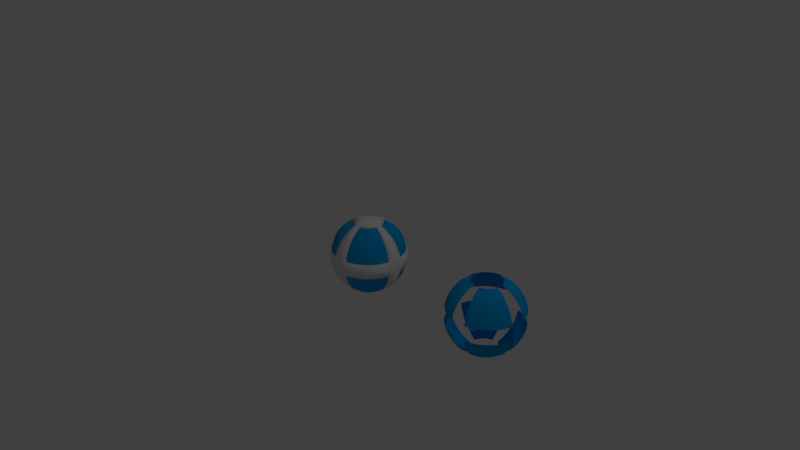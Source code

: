 # Source: BasicBall.blend  (saved by Blender 2.78.0; exported with 4.5.12 LTS)
import bpy
from mathutils import Matrix  # noqa: F401  (used for matrix-valued properties, if any)

bpy.ops.wm.read_factory_settings(use_empty=True)
scene = bpy.context.scene
scene.name = 'Scene'

# ---- collections
col_collection_1 = bpy.data.collections.new('Collection 1'); scene.collection.children.link(col_collection_1)

# ---- materials (node trees are filled in below, after node groups)
mat_glowycentermaterial = bpy.data.materials.new('GlowyCenterMaterial')
mat_glowycentermaterial.alpha_threshold = 0.0
mat_glowycentermaterial.use_transparent_shadow = False
mat_glowycentermaterial.diffuse_color = (0.0, 0.364, 0.8, 1.0)
mat_glowycentermaterial.roughness = 0.5
mat_blockmaterial = bpy.data.materials.new('BlockMaterial')
mat_blockmaterial.alpha_threshold = 0.0
mat_blockmaterial.use_transparent_shadow = False
mat_blockmaterial.roughness = 0.5
mat_blockmaterial.line_color = (0.0, 0.0, 0.0, 1.0)

# ---- material node trees

# ---- world
world_world = bpy.data.worlds.new('World'); scene.world = world_world
world_world.color = (0.05088, 0.05088, 0.05088)
world_world.use_sun_shadow = False
world_world.sun_shadow_jitter_overblur = 0.0
world_world.cycles.sampling_method = 'MANUAL'

# ---- cameras
cam_camera = bpy.data.cameras.new('Camera')
cam_camera.clip_end = 100.0
cam_camera.lens = 35.0
cam_camera.sensor_width = 32.0
cam_camera.sensor_height = 18.0
cam_camera.ortho_scale = 7.314
cam_camera.dof.focus_distance = 0.0
cam_camera.dof.aperture_fstop = 128.0

# ---- lights
light_lamp = bpy.data.lights.new('Lamp', 'POINT')
light_lamp.transmission_factor = 0.0
light_lamp.cutoff_distance = 30.0
light_lamp.energy = 100.0
light_lamp.shadow_buffer_clip_start = 1.001
light_lamp.shadow_soft_size = 0.1
light_lamp.shadow_maximum_resolution = 0.006
light_lamp.use_absolute_resolution = True

# ---- meshes
me_sphere_004 = bpy.data.meshes.new('Sphere.004')
me_sphere_004.from_pydata([(0.03621, 0.182, 0.4481), (0.05257, 0.2643, 0.4033), (0.06691, 0.3364, 0.3429), (0.07867, 0.3955, 0.2695), (0.08742, 0.4395, 0.1856), (0.0928, 0.4665, 0.09462), (0.0928, 0.4665, -0.09462), (0.08742, 0.4395, -0.1856), (0.07867, 0.3955, -0.2695), (0.06691, 0.3364, -0.3429), (0.05257, 0.2643, -0.4033), (0.03621, 0.182, -0.4481), (0.07103, 0.1715, 0.4481), (0.182, 0.4395, 0.09462), (0.182, 0.4395, -0.09462), (0.07103, 0.1715, -0.4481), (0.1031, 0.1543, 0.4481), (0.2643, 0.3955, 0.09462), (0.2643, 0.3955, -0.09462), (0.1031, 0.1543, -0.4481), (0.1312, 0.1312, 0.4481), (0.3364, 0.3364, 0.09462), (0.3364, 0.3364, -0.09462), (0.1312, 0.1312, -0.4481), (0.1543, 0.1031, 0.4481), (0.3955, 0.2643, 0.09462), (0.3955, 0.2643, -0.09462), (0.1543, 0.1031, -0.4481), (0.1715, 0.07103, 0.4481), (0.4395, 0.182, 0.09462), (0.4395, 0.182, -0.09462), (0.1715, 0.07103, -0.4481), (0.182, 0.03621, 0.4481), (0.2643, 0.05257, 0.4033), (0.3364, 0.06691, 0.3429), (0.3955, 0.07867, 0.2695), (0.4395, 0.08742, 0.1856), (0.4665, 0.0928, 0.09462), (0.4665, 0.0928, -0.09462), (0.4395, 0.08742, -0.1856), (0.3955, 0.07867, -0.2695), (0.3364, 0.06691, -0.3429), (0.2643, 0.05257, -0.4033), (0.182, 0.03621, -0.4481), (0.182, -0.03621, 0.4481), (0.2643, -0.05257, 0.4033), (0.3364, -0.06691, 0.3429), (0.3955, -0.07867, 0.2695), (0.4395, -0.08742, 0.1856), (0.4665, -0.0928, 0.09462), (0.4665, -0.0928, -0.09462), (0.4395, -0.08742, -0.1856), (0.3955, -0.07867, -0.2695), (0.3364, -0.06691, -0.3429), (0.2643, -0.05257, -0.4033), (0.182, -0.03621, -0.4481), (0.1715, -0.07103, 0.4481), (0.4395, -0.182, 0.09462), (0.4395, -0.182, -0.09462), (0.1715, -0.07103, -0.4481), (0.1543, -0.1031, 0.4481), (0.3955, -0.2643, 0.09462), (0.3955, -0.2643, -0.09462), (0.1543, -0.1031, -0.4481), (0.1312, -0.1312, 0.4481), (0.3364, -0.3364, 0.09462), (0.3364, -0.3364, -0.09462), (0.1312, -0.1312, -0.4481), (0.1031, -0.1543, 0.4481), (0.2643, -0.3955, 0.09462), (0.2643, -0.3955, -0.09462), (0.1031, -0.1543, -0.4481), (0.07103, -0.1715, 0.4481), (0.182, -0.4395, 0.09462), (0.182, -0.4395, -0.09462), (0.07103, -0.1715, -0.4481), (0.03621, -0.182, 0.4481), (0.05257, -0.2643, 0.4033), (0.06691, -0.3364, 0.3429), (0.07867, -0.3955, 0.2695), (0.08742, -0.4395, 0.1856), (0.0928, -0.4665, 0.09462), (0.0928, -0.4665, -0.09462), (0.08742, -0.4395, -0.1856), (0.07867, -0.3955, -0.2695), (0.06691, -0.3364, -0.3429), (0.05257, -0.2643, -0.4033), (0.03621, -0.182, -0.4481), (-0.03621, -0.182, 0.4481), (-0.05257, -0.2643, 0.4033), (-0.06691, -0.3364, 0.3429), (-0.07867, -0.3955, 0.2695), (-0.08742, -0.4395, 0.1856), (-0.0928, -0.4665, 0.09462), (-0.0928, -0.4665, -0.09462), (-0.08742, -0.4395, -0.1856), (-0.07867, -0.3955, -0.2695), (-0.06691, -0.3364, -0.3429), (-0.05257, -0.2643, -0.4033), (-0.03621, -0.182, -0.4481), (-0.07103, -0.1715, 0.4481), (-0.182, -0.4395, 0.09462), (-0.182, -0.4395, -0.09462), (-0.07103, -0.1715, -0.4481), (-0.1031, -0.1543, 0.4481), (-0.2643, -0.3955, 0.09462), (-0.2643, -0.3955, -0.09462), (-0.1031, -0.1543, -0.4481), (-0.1312, -0.1312, 0.4481), (-0.3364, -0.3364, 0.09462), (-0.3364, -0.3364, -0.09462), (-0.1312, -0.1312, -0.4481), (-0.1543, -0.1031, 0.4481), (-0.3955, -0.2643, 0.09462), (-0.3955, -0.2643, -0.09462), (-0.1543, -0.1031, -0.4481), (-0.1715, -0.07103, 0.4481), (-0.4395, -0.182, 0.09462), (-0.4395, -0.182, -0.09462), (-0.1715, -0.07103, -0.4481), (-0.182, -0.03621, 0.4481), (-0.2643, -0.05257, 0.4033), (-0.3364, -0.06691, 0.3429), (-0.3955, -0.07867, 0.2695), (-0.4395, -0.08742, 0.1856), (-0.4665, -0.0928, 0.09462), (-0.4665, -0.0928, -0.09462), (-0.4395, -0.08742, -0.1856), (-0.3955, -0.07867, -0.2695), (-0.3364, -0.06691, -0.3429), (-0.2643, -0.05257, -0.4033), (-0.182, -0.03621, -0.4481), (-0.182, 0.03621, 0.4481), (-0.2643, 0.05257, 0.4033), (-0.3364, 0.06691, 0.3429), (-0.3955, 0.07867, 0.2695), (-0.4395, 0.08742, 0.1856), (-0.4665, 0.0928, 0.09462), (-0.4665, 0.0928, -0.09462), (-0.4395, 0.08742, -0.1856), (-0.3955, 0.07867, -0.2695), (-0.3364, 0.06691, -0.3429), (-0.2643, 0.05257, -0.4033), (-0.182, 0.03621, -0.4481), (-0.1715, 0.07103, 0.4481), (-0.4395, 0.182, 0.09462), (-0.4395, 0.182, -0.09462), (-0.1715, 0.07103, -0.4481), (-0.1543, 0.1031, 0.4481), (-0.3955, 0.2643, 0.09462), (-0.3955, 0.2643, -0.09462), (-0.1543, 0.1031, -0.4481), (-0.1312, 0.1312, 0.4481), (-0.3364, 0.3364, 0.09462), (-0.3364, 0.3364, -0.09462), (-0.1312, 0.1312, -0.4481), (-0.1031, 0.1543, 0.4481), (-0.2643, 0.3955, 0.09462), (-0.2643, 0.3955, -0.09462), (-0.1031, 0.1543, -0.4481), (-0.07103, 0.1715, 0.4481), (-0.182, 0.4395, 0.09462), (-0.182, 0.4395, -0.09462), (-0.07103, 0.1715, -0.4481), (-0.03621, 0.182, 0.4481), (-0.05257, 0.2643, 0.4033), (-0.06691, 0.3364, 0.3429), (-0.07867, 0.3955, 0.2695), (-0.08742, 0.4395, 0.1856), (-0.0928, 0.4665, 0.09462), (-0.0928, 0.4665, -0.09462), (-0.08742, 0.4395, -0.1856), (-0.07867, 0.3955, -0.2695), (-0.06691, 0.3364, -0.3429), (-0.05257, 0.2643, -0.4033), (-0.03621, 0.182, -0.4481), (0.1013, 0.2103, 0.4281), (0.1135, 0.2718, 0.3946), (0.1242, 0.3257, 0.3495), (0.133, 0.3699, 0.2946), (0.1395, 0.4027, 0.2319), (0.1436, 0.423, 0.1639), (0.1436, 0.423, -0.1639), (0.1395, 0.4027, -0.2319), (0.133, 0.3699, -0.2946), (0.1242, 0.3257, -0.3495), (0.1135, 0.2718, -0.3946), (0.1013, 0.2103, -0.4281), (0.1273, 0.2024, 0.4281), (0.1513, 0.2603, 0.3946), (0.1723, 0.3111, 0.3495), (0.1896, 0.3527, 0.2946), (0.2024, 0.3837, 0.2319), (0.2103, 0.4027, 0.1639), (0.2103, 0.4027, -0.1639), (0.2024, 0.3837, -0.2319), (0.1896, 0.3527, -0.2946), (0.1723, 0.3111, -0.3495), (0.1513, 0.2603, -0.3946), (0.1273, 0.2024, -0.4281), (0.1513, 0.1896, 0.4281), (0.1861, 0.2417, 0.3946), (0.2166, 0.2874, 0.3495), (0.2417, 0.3249, 0.2946), (0.2603, 0.3527, 0.2319), (0.2718, 0.3699, 0.1639), (0.2718, 0.3699, -0.1639), (0.2603, 0.3527, -0.2319), (0.2417, 0.3249, -0.2946), (0.2166, 0.2874, -0.3495), (0.1861, 0.2417, -0.3946), (0.1513, 0.1896, -0.4281), (0.1723, 0.1723, 0.4281), (0.2166, 0.2166, 0.3946), (0.2555, 0.2555, 0.3495), (0.2874, 0.2874, 0.2946), (0.3111, 0.3111, 0.2319), (0.3257, 0.3257, 0.1639), (0.3257, 0.3257, -0.1639), (0.3111, 0.3111, -0.2319), (0.2874, 0.2874, -0.2946), (0.2555, 0.2555, -0.3495), (0.2166, 0.2166, -0.3946), (0.1723, 0.1723, -0.4281), (0.1896, 0.1513, 0.4281), (0.2417, 0.1861, 0.3946), (0.2874, 0.2166, 0.3495), (0.3249, 0.2417, 0.2946), (0.3527, 0.2603, 0.2319), (0.3699, 0.2718, 0.1639), (0.3699, 0.2718, -0.1639), (0.3527, 0.2603, -0.2319), (0.3249, 0.2417, -0.2946), (0.2874, 0.2166, -0.3495), (0.2417, 0.1861, -0.3946), (0.1896, 0.1513, -0.4281), (0.2024, 0.1273, 0.4281), (0.2603, 0.1513, 0.3946), (0.3111, 0.1723, 0.3495), (0.3527, 0.1896, 0.2946), (0.3837, 0.2024, 0.2319), (0.4027, 0.2103, 0.1639), (0.4027, 0.2103, -0.1639), (0.3837, 0.2024, -0.2319), (0.3527, 0.1896, -0.2946), (0.3111, 0.1723, -0.3495), (0.2603, 0.1513, -0.3946), (0.2024, 0.1273, -0.4281), (0.2103, 0.1013, 0.4281), (0.2718, 0.1135, 0.3946), (0.3257, 0.1242, 0.3495), (0.3699, 0.133, 0.2946), (0.4027, 0.1395, 0.2319), (0.423, 0.1436, 0.1639), (0.423, 0.1436, -0.1639), (0.4027, 0.1395, -0.2319), (0.3699, 0.133, -0.2946), (0.3257, 0.1242, -0.3495), (0.2718, 0.1135, -0.3946), (0.2103, 0.1013, -0.4281), (0.2103, -0.1013, 0.4281), (0.2718, -0.1135, 0.3946), (0.3257, -0.1242, 0.3495), (0.3699, -0.133, 0.2946), (0.4027, -0.1395, 0.2319), (0.423, -0.1436, 0.1639), (0.423, -0.1436, -0.1639), (0.4027, -0.1395, -0.2319), (0.3699, -0.133, -0.2946), (0.3257, -0.1242, -0.3495), (0.2718, -0.1135, -0.3946), (0.2103, -0.1013, -0.4281), (0.2024, -0.1273, 0.4281), (0.2603, -0.1513, 0.3946), (0.3111, -0.1723, 0.3495), (0.3527, -0.1896, 0.2946), (0.3837, -0.2024, 0.2319), (0.4027, -0.2103, 0.1639), (0.4027, -0.2103, -0.1639), (0.3837, -0.2024, -0.2319), (0.3527, -0.1896, -0.2946), (0.3111, -0.1723, -0.3495), (0.2603, -0.1513, -0.3946), (0.2024, -0.1273, -0.4281), (0.1896, -0.1513, 0.4281), (0.2417, -0.1861, 0.3946), (0.2874, -0.2166, 0.3495), (0.3249, -0.2417, 0.2946), (0.3527, -0.2603, 0.2319), (0.3699, -0.2718, 0.1639), (0.3699, -0.2718, -0.1639), (0.3527, -0.2603, -0.2319), (0.3249, -0.2417, -0.2946), (0.2874, -0.2166, -0.3495), (0.2417, -0.1861, -0.3946), (0.1896, -0.1513, -0.4281), (0.1723, -0.1723, 0.4281), (0.2166, -0.2166, 0.3946), (0.2555, -0.2555, 0.3495), (0.2874, -0.2874, 0.2946), (0.3111, -0.3111, 0.2319), (0.3257, -0.3257, 0.1639), (0.3257, -0.3257, -0.1639), (0.3111, -0.3111, -0.2319), (0.2874, -0.2874, -0.2946), (0.2555, -0.2555, -0.3495), (0.2166, -0.2166, -0.3946), (0.1723, -0.1723, -0.4281), (0.1513, -0.1896, 0.4281), (0.1861, -0.2417, 0.3946), (0.2166, -0.2874, 0.3495), (0.2417, -0.3249, 0.2946), (0.2603, -0.3527, 0.2319), (0.2718, -0.3699, 0.1639), (0.2718, -0.3699, -0.1639), (0.2603, -0.3527, -0.2319), (0.2417, -0.3249, -0.2946), (0.2166, -0.2874, -0.3495), (0.1861, -0.2417, -0.3946), (0.1513, -0.1896, -0.4281), (0.1273, -0.2024, 0.4281), (0.1513, -0.2603, 0.3946), (0.1723, -0.3111, 0.3495), (0.1896, -0.3527, 0.2946), (0.2024, -0.3837, 0.2319), (0.2103, -0.4027, 0.1639), (0.2103, -0.4027, -0.1639), (0.2024, -0.3837, -0.2319), (0.1896, -0.3527, -0.2946), (0.1723, -0.3111, -0.3495), (0.1513, -0.2603, -0.3946), (0.1273, -0.2024, -0.4281), (0.1013, -0.2103, 0.4281), (0.1135, -0.2718, 0.3946), (0.1242, -0.3257, 0.3495), (0.133, -0.3699, 0.2946), (0.1395, -0.4027, 0.2319), (0.1436, -0.423, 0.1639), (0.1436, -0.423, -0.1639), (0.1395, -0.4027, -0.2319), (0.133, -0.3699, -0.2946), (0.1242, -0.3257, -0.3495), (0.1135, -0.2718, -0.3946), (0.1013, -0.2103, -0.4281), (-0.1013, -0.2103, 0.4281), (-0.1135, -0.2718, 0.3946), (-0.1242, -0.3257, 0.3495), (-0.133, -0.3699, 0.2946), (-0.1395, -0.4027, 0.2319), (-0.1436, -0.423, 0.1639), (-0.1436, -0.423, -0.1639), (-0.1395, -0.4027, -0.2319), (-0.133, -0.3699, -0.2946), (-0.1242, -0.3257, -0.3495), (-0.1135, -0.2718, -0.3946), (-0.1013, -0.2103, -0.4281), (-0.1273, -0.2024, 0.4281), (-0.1513, -0.2603, 0.3946), (-0.1723, -0.3111, 0.3495), (-0.1896, -0.3527, 0.2946), (-0.2024, -0.3837, 0.2319), (-0.2103, -0.4027, 0.1639), (-0.2103, -0.4027, -0.1639), (-0.2024, -0.3837, -0.2319), (-0.1896, -0.3527, -0.2946), (-0.1723, -0.3111, -0.3495), (-0.1513, -0.2603, -0.3946), (-0.1273, -0.2024, -0.4281), (-0.1513, -0.1896, 0.4281), (-0.1861, -0.2417, 0.3946), (-0.2166, -0.2874, 0.3495), (-0.2417, -0.3249, 0.2946), (-0.2603, -0.3527, 0.2319), (-0.2718, -0.3699, 0.1639), (-0.2718, -0.3699, -0.1639), (-0.2603, -0.3527, -0.2319), (-0.2417, -0.3249, -0.2946), (-0.2166, -0.2874, -0.3495), (-0.1861, -0.2417, -0.3946), (-0.1513, -0.1896, -0.4281), (-0.1723, -0.1723, 0.4281), (-0.2166, -0.2166, 0.3946), (-0.2555, -0.2555, 0.3495), (-0.2874, -0.2874, 0.2946), (-0.3111, -0.3111, 0.2319), (-0.3257, -0.3257, 0.1639), (-0.3257, -0.3257, -0.1639), (-0.3111, -0.3111, -0.2319), (-0.2874, -0.2874, -0.2946), (-0.2555, -0.2555, -0.3495), (-0.2166, -0.2166, -0.3946), (-0.1723, -0.1723, -0.4281), (-0.1896, -0.1513, 0.4281), (-0.2417, -0.1861, 0.3946), (-0.2874, -0.2166, 0.3495), (-0.3249, -0.2417, 0.2946), (-0.3527, -0.2603, 0.2319), (-0.3699, -0.2718, 0.1639), (-0.3699, -0.2718, -0.1639), (-0.3527, -0.2603, -0.2319), (-0.3249, -0.2417, -0.2946), (-0.2874, -0.2166, -0.3495), (-0.2417, -0.1861, -0.3946), (-0.1896, -0.1513, -0.4281), (-0.2024, -0.1273, 0.4281), (-0.2603, -0.1513, 0.3946), (-0.3111, -0.1723, 0.3495), (-0.3527, -0.1896, 0.2946), (-0.3837, -0.2024, 0.2319), (-0.4027, -0.2103, 0.1639), (-0.4027, -0.2103, -0.1639), (-0.3837, -0.2024, -0.2319), (-0.3527, -0.1896, -0.2946), (-0.3111, -0.1723, -0.3495), (-0.2603, -0.1513, -0.3946), (-0.2024, -0.1273, -0.4281), (-0.2103, -0.1013, 0.4281), (-0.2718, -0.1135, 0.3946), (-0.3257, -0.1242, 0.3495), (-0.3699, -0.133, 0.2946), (-0.4027, -0.1395, 0.2319), (-0.423, -0.1436, 0.1639), (-0.423, -0.1436, -0.1639), (-0.4027, -0.1395, -0.2319), (-0.3699, -0.133, -0.2946), (-0.3257, -0.1242, -0.3495), (-0.2718, -0.1135, -0.3946), (-0.2103, -0.1013, -0.4281), (-0.2103, 0.1013, 0.4281), (-0.2718, 0.1135, 0.3946), (-0.3257, 0.1242, 0.3495), (-0.3699, 0.133, 0.2946), (-0.4027, 0.1395, 0.2319), (-0.423, 0.1436, 0.1639), (-0.423, 0.1436, -0.1639), (-0.4027, 0.1395, -0.2319), (-0.3699, 0.133, -0.2946), (-0.3257, 0.1242, -0.3495), (-0.2718, 0.1135, -0.3946), (-0.2103, 0.1013, -0.4281), (-0.2024, 0.1273, 0.4281), (-0.2603, 0.1513, 0.3946), (-0.3111, 0.1723, 0.3495), (-0.3527, 0.1896, 0.2946), (-0.3837, 0.2024, 0.2319), (-0.4027, 0.2103, 0.1639), (-0.4027, 0.2103, -0.1639), (-0.3837, 0.2024, -0.2319), (-0.3527, 0.1896, -0.2946), (-0.3111, 0.1723, -0.3495), (-0.2603, 0.1513, -0.3946), (-0.2024, 0.1273, -0.4281), (-0.1896, 0.1513, 0.4281), (-0.2417, 0.1861, 0.3946), (-0.2874, 0.2166, 0.3495), (-0.3249, 0.2417, 0.2946), (-0.3527, 0.2603, 0.2319), (-0.3699, 0.2718, 0.1639), (-0.3699, 0.2718, -0.1639), (-0.3527, 0.2603, -0.2319), (-0.3249, 0.2417, -0.2946), (-0.2874, 0.2166, -0.3495), (-0.2417, 0.1861, -0.3946), (-0.1896, 0.1513, -0.4281), (-0.1723, 0.1723, 0.4281), (-0.2166, 0.2166, 0.3946), (-0.2555, 0.2555, 0.3495), (-0.2874, 0.2874, 0.2946), (-0.3111, 0.3111, 0.2319), (-0.3257, 0.3257, 0.1639), (-0.3257, 0.3257, -0.1639), (-0.3111, 0.3111, -0.2319), (-0.2874, 0.2874, -0.2946), (-0.2555, 0.2555, -0.3495), (-0.2166, 0.2166, -0.3946), (-0.1723, 0.1723, -0.4281), (-0.1513, 0.1896, 0.4281), (-0.1861, 0.2417, 0.3946), (-0.2166, 0.2874, 0.3495), (-0.2417, 0.3249, 0.2946), (-0.2603, 0.3527, 0.2319), (-0.2718, 0.3699, 0.1639), (-0.2718, 0.3699, -0.1639), (-0.2603, 0.3527, -0.2319), (-0.2417, 0.3249, -0.2946), (-0.2166, 0.2874, -0.3495), (-0.1861, 0.2417, -0.3946), (-0.1513, 0.1896, -0.4281), (-0.1273, 0.2024, 0.4281), (-0.1513, 0.2603, 0.3946), (-0.1723, 0.3111, 0.3495), (-0.1896, 0.3527, 0.2946), (-0.2024, 0.3837, 0.2319), (-0.2103, 0.4027, 0.1639), (-0.2103, 0.4027, -0.1639), (-0.2024, 0.3837, -0.2319), (-0.1896, 0.3527, -0.2946), (-0.1723, 0.3111, -0.3495), (-0.1513, 0.2603, -0.3946), (-0.1273, 0.2024, -0.4281), (-0.1013, 0.2103, 0.4281), (-0.1135, 0.2718, 0.3946), (-0.1242, 0.3257, 0.3495), (-0.133, 0.3699, 0.2946), (-0.1395, 0.4027, 0.2319), (-0.1436, 0.423, 0.1639), (-0.1436, 0.423, -0.1639), (-0.1395, 0.4027, -0.2319), (-0.133, 0.3699, -0.2946), (-0.1242, 0.3257, -0.3495), (-0.1135, 0.2718, -0.3946), (-0.1013, 0.2103, -0.4281)], [], [(184, 183, 195, 196), (178, 177, 189, 190), (185, 184, 196, 197), (179, 178, 190, 191), (186, 185, 197, 198), (180, 179, 191, 192), (187, 186, 198, 199), (181, 180, 192, 193), (183, 182, 194, 195), (177, 176, 188, 189), (195, 194, 206, 207), (189, 188, 200, 201), (196, 195, 207, 208), (190, 189, 201, 202), (197, 196, 208, 209), (191, 190, 202, 203), (198, 197, 209, 210), (192, 191, 203, 204), (199, 198, 210, 211), (193, 192, 204, 205), (202, 201, 213, 214), (209, 208, 220, 221), (203, 202, 214, 215), (210, 209, 221, 222), (204, 203, 215, 216), (211, 210, 222, 223), (205, 204, 216, 217), (207, 206, 218, 219), (201, 200, 212, 213), (208, 207, 219, 220), (219, 218, 230, 231), (213, 212, 224, 225), (220, 219, 231, 232), (214, 213, 225, 226), (221, 220, 232, 233), (215, 214, 226, 227), (222, 221, 233, 234), (216, 215, 227, 228), (223, 222, 234, 235), (217, 216, 228, 229), (233, 232, 244, 245), (227, 226, 238, 239), (234, 233, 245, 246), (228, 227, 239, 240), (235, 234, 246, 247), (229, 228, 240, 241), (231, 230, 242, 243), (225, 224, 236, 237), (232, 231, 243, 244), (226, 225, 237, 238), (243, 242, 254, 255), (237, 236, 248, 249), (244, 243, 255, 256), (238, 237, 249, 250), (245, 244, 256, 257), (239, 238, 250, 251), (246, 245, 257, 258), (240, 239, 251, 252), (247, 246, 258, 259), (241, 240, 252, 253), (270, 269, 281, 282), (264, 263, 275, 276), (271, 270, 282, 283), (265, 264, 276, 277), (267, 266, 278, 279), (261, 260, 272, 273), (268, 267, 279, 280), (262, 261, 273, 274), (269, 268, 280, 281), (263, 262, 274, 275), (279, 278, 290, 291), (273, 272, 284, 285), (280, 279, 291, 292), (274, 273, 285, 286), (281, 280, 292, 293), (275, 274, 286, 287), (282, 281, 293, 294), (276, 275, 287, 288), (283, 282, 294, 295), (277, 276, 288, 289), (295, 294, 306, 307), (289, 288, 300, 301), (291, 290, 302, 303), (285, 284, 296, 297), (292, 291, 303, 304), (286, 285, 297, 298), (293, 292, 304, 305), (287, 286, 298, 299), (294, 293, 305, 306), (288, 287, 299, 300), (297, 296, 308, 309), (304, 303, 315, 316), (298, 297, 309, 310), (305, 304, 316, 317), (299, 298, 310, 311), (306, 305, 317, 318), (300, 299, 311, 312), (307, 306, 318, 319), (301, 300, 312, 313), (303, 302, 314, 315), (313, 312, 324, 325), (315, 314, 326, 327), (309, 308, 320, 321), (316, 315, 327, 328), (310, 309, 321, 322), (317, 316, 328, 329), (311, 310, 322, 323), (318, 317, 329, 330), (312, 311, 323, 324), (319, 318, 330, 331), (328, 327, 339, 340), (322, 321, 333, 334), (329, 328, 340, 341), (323, 322, 334, 335), (330, 329, 341, 342), (324, 323, 335, 336), (331, 330, 342, 343), (325, 324, 336, 337), (327, 326, 338, 339), (321, 320, 332, 333), (351, 350, 362, 363), (345, 344, 356, 357), (352, 351, 363, 364), (346, 345, 357, 358), (353, 352, 364, 365), (347, 346, 358, 359), (354, 353, 365, 366), (348, 347, 359, 360), (355, 354, 366, 367), (349, 348, 360, 361), (365, 364, 376, 377), (359, 358, 370, 371), (366, 365, 377, 378), (360, 359, 371, 372), (367, 366, 378, 379), (361, 360, 372, 373), (363, 362, 374, 375), (357, 356, 368, 369), (364, 363, 375, 376), (358, 357, 369, 370), (375, 374, 386, 387), (369, 368, 380, 381), (376, 375, 387, 388), (370, 369, 381, 382), (377, 376, 388, 389), (371, 370, 382, 383), (378, 377, 389, 390), (372, 371, 383, 384), (379, 378, 390, 391), (373, 372, 384, 385), (390, 389, 401, 402), (384, 383, 395, 396), (391, 390, 402, 403), (385, 384, 396, 397), (387, 386, 398, 399), (381, 380, 392, 393), (388, 387, 399, 400), (382, 381, 393, 394), (389, 388, 400, 401), (383, 382, 394, 395), (399, 398, 410, 411), (393, 392, 404, 405), (400, 399, 411, 412), (394, 393, 405, 406), (401, 400, 412, 413), (395, 394, 406, 407), (402, 401, 413, 414), (396, 395, 407, 408), (403, 402, 414, 415), (397, 396, 408, 409), (408, 407, 419, 420), (415, 414, 426, 427), (409, 408, 420, 421), (411, 410, 422, 423), (405, 404, 416, 417), (412, 411, 423, 424), (406, 405, 417, 418), (413, 412, 424, 425), (407, 406, 418, 419), (414, 413, 425, 426), (429, 428, 440, 441), (436, 435, 447, 448), (430, 429, 441, 442), (437, 436, 448, 449), (431, 430, 442, 443), (438, 437, 449, 450), (432, 431, 443, 444), (439, 438, 450, 451), (433, 432, 444, 445), (435, 434, 446, 447), (445, 444, 456, 457), (447, 446, 458, 459), (441, 440, 452, 453), (448, 447, 459, 460), (442, 441, 453, 454), (449, 448, 460, 461), (443, 442, 454, 455), (450, 449, 461, 462), (444, 443, 455, 456), (451, 450, 462, 463), (460, 459, 471, 472), (454, 453, 465, 466), (461, 460, 472, 473), (455, 454, 466, 467), (462, 461, 473, 474), (456, 455, 467, 468), (463, 462, 474, 475), (457, 456, 468, 469), (459, 458, 470, 471), (453, 452, 464, 465), (471, 470, 482, 483), (465, 464, 476, 477), (472, 471, 483, 484), (466, 465, 477, 478), (473, 472, 484, 485), (467, 466, 478, 479), (474, 473, 485, 486), (468, 467, 479, 480), (475, 474, 486, 487), (469, 468, 480, 481), (485, 484, 496, 497), (479, 478, 490, 491), (486, 485, 497, 498), (480, 479, 491, 492), (487, 486, 498, 499), (481, 480, 492, 493), (483, 482, 494, 495), (477, 476, 488, 489), (484, 483, 495, 496), (478, 477, 489, 490), (495, 494, 506, 507), (489, 488, 500, 501), (496, 495, 507, 508), (490, 489, 501, 502), (497, 496, 508, 509), (491, 490, 502, 503), (498, 497, 509, 510), (492, 491, 503, 504), (499, 498, 510, 511), (493, 492, 504, 505), (40, 41, 257, 256), (105, 101, 361, 373), (74, 82, 338, 326), (41, 42, 258, 257), (102, 106, 374, 362), (163, 159, 487, 499), (72, 76, 332, 320), (42, 43, 259, 258), (100, 104, 368, 356), (161, 157, 481, 493), (89, 88, 344, 345), (30, 38, 254, 242), (158, 162, 494, 482), (15, 11, 187, 199), (90, 89, 345, 346), (28, 32, 248, 236), (156, 160, 488, 476), (13, 5, 181, 193), (91, 90, 346, 347), (6, 14, 194, 182), (92, 91, 347, 348), (58, 62, 290, 278), (0, 12, 188, 176), (93, 92, 348, 349), (71, 67, 307, 319), (164, 165, 501, 500), (95, 94, 350, 351), (112, 116, 404, 392), (69, 65, 301, 313), (56, 60, 284, 272), (165, 166, 502, 501), (96, 95, 351, 352), (66, 70, 314, 302), (166, 167, 503, 502), (97, 96, 352, 353), (114, 118, 410, 398), (25, 21, 217, 229), (167, 168, 504, 503), (98, 97, 353, 354), (155, 151, 463, 475), (22, 26, 230, 218), (132, 144, 440, 428), (168, 169, 505, 504), (99, 98, 354, 355), (153, 149, 457, 469), (20, 24, 224, 212), (170, 171, 507, 506), (43, 31, 247, 259), (150, 154, 470, 458), (171, 172, 508, 507), (37, 29, 241, 253), (148, 152, 464, 452), (172, 173, 509, 508), (45, 44, 260, 261), (106, 110, 386, 374), (63, 59, 283, 295), (173, 174, 510, 509), (46, 45, 261, 262), (104, 108, 380, 368), (61, 57, 277, 289), (174, 175, 511, 510), (47, 46, 262, 263), (162, 170, 506, 494), (19, 15, 199, 211), (119, 115, 403, 415), (48, 47, 263, 264), (160, 164, 500, 488), (17, 13, 193, 205), (117, 113, 397, 409), (49, 48, 264, 265), (147, 143, 439, 451), (14, 18, 206, 194), (120, 121, 417, 416), (51, 50, 266, 267), (73, 69, 313, 325), (145, 137, 433, 445), (12, 16, 200, 188), (121, 122, 418, 417), (52, 51, 267, 268), (27, 23, 223, 235), (138, 146, 446, 434), (122, 123, 419, 418), (53, 52, 268, 269), (75, 71, 319, 331), (101, 93, 349, 361), (123, 124, 420, 419), (54, 53, 269, 270), (70, 74, 326, 314), (94, 102, 362, 350), (124, 125, 421, 420), (55, 54, 270, 271), (68, 72, 320, 308), (88, 100, 356, 344), (126, 127, 423, 422), (159, 155, 475, 487), (111, 107, 379, 391), (127, 128, 424, 423), (157, 153, 469, 481), (109, 105, 373, 385), (128, 129, 425, 424), (154, 158, 482, 470), (1, 0, 176, 177), (67, 63, 295, 307), (175, 163, 499, 511), (129, 130, 426, 425), (152, 156, 476, 464), (2, 1, 177, 178), (169, 161, 493, 505), (130, 131, 427, 426), (3, 2, 178, 179), (65, 61, 289, 301), (4, 3, 179, 180), (5, 4, 180, 181), (62, 66, 302, 290), (131, 119, 415, 427), (7, 6, 182, 183), (76, 77, 333, 332), (149, 145, 445, 457), (60, 64, 296, 284), (8, 7, 183, 184), (77, 78, 334, 333), (103, 99, 355, 367), (125, 117, 409, 421), (9, 8, 184, 185), (78, 79, 335, 334), (151, 147, 451, 463), (118, 126, 422, 410), (10, 9, 185, 186), (79, 80, 336, 335), (146, 150, 458, 446), (116, 120, 416, 404), (11, 10, 186, 187), (80, 81, 337, 336), (144, 148, 452, 440), (82, 83, 339, 338), (83, 84, 340, 339), (31, 27, 235, 247), (59, 55, 271, 283), (84, 85, 341, 340), (29, 25, 229, 241), (57, 49, 265, 277), (85, 86, 342, 341), (26, 30, 242, 230), (50, 58, 278, 266), (86, 87, 343, 342), (115, 111, 391, 403), (24, 28, 236, 224), (133, 132, 428, 429), (44, 56, 272, 260), (113, 109, 385, 397), (134, 133, 429, 430), (110, 114, 398, 386), (135, 134, 430, 431), (108, 112, 392, 380), (32, 33, 249, 248), (136, 135, 431, 432), (33, 34, 250, 249), (137, 136, 432, 433), (34, 35, 251, 250), (23, 19, 211, 223), (139, 138, 434, 435), (35, 36, 252, 251), (21, 17, 205, 217), (140, 139, 435, 436), (36, 37, 253, 252), (18, 22, 218, 206), (141, 140, 436, 437), (38, 39, 255, 254), (16, 20, 212, 200), (142, 141, 437, 438), (87, 75, 331, 343), (39, 40, 256, 255), (64, 68, 308, 296), (107, 103, 367, 379), (143, 142, 438, 439), (81, 73, 325, 337)])
me_sphere_004.polygons.foreach_set('use_smooth', [True] * 416)
me_sphere_004.materials.append(mat_glowycentermaterial)
me_sphere_004.use_remesh_preserve_volume = False
me_sphere_004.use_remesh_preserve_attributes = False
me_sphere_004.use_mirror_vertex_groups = False
me_sphere_004.update()
me_sphere_003 = bpy.data.meshes.new('Sphere.003')
me_sphere_003.from_pydata([(0.01903, 0.09567, 0.4904), (0.03733, 0.1877, 0.4619), (0.05419, 0.2724, 0.4157), (0.06897, 0.3468, 0.3536), (0.08111, 0.4077, 0.2778), (0.09012, 0.4531, 0.1913), (0.09567, 0.481, 0.09755), (0.09755, 0.4904, 3.775e-08), (0.09567, 0.481, -0.09755), (0.09012, 0.4531, -0.1913), (0.08111, 0.4077, -0.2778), (0.06897, 0.3468, -0.3536), (0.05419, 0.2724, -0.4157), (0.03733, 0.1877, -0.4619), (0.01903, 0.09567, -0.4904), (0.03733, 0.09012, 0.4904), (0.07322, 0.1768, 0.4619), (0.1877, 0.4531, 0.09755), (0.1913, 0.4619, 3.775e-08), (0.1877, 0.4531, -0.09755), (0.07322, 0.1768, -0.4619), (0.03733, 0.09012, -0.4904), (0.05419, 0.08111, 0.4904), (0.1063, 0.1591, 0.4619), (0.2724, 0.4077, 0.09755), (0.2778, 0.4157, 3.775e-08), (0.2724, 0.4077, -0.09755), (0.1063, 0.1591, -0.4619), (0.05419, 0.08111, -0.4904), (0.06897, 0.06897, 0.4904), (0.1353, 0.1353, 0.4619), (0.3468, 0.3468, 0.09755), (0.3536, 0.3536, 3.775e-08), (0.3468, 0.3468, -0.09755), (0.1353, 0.1353, -0.4619), (0.06897, 0.06897, -0.4904), (0.08111, 0.05419, 0.4904), (0.1591, 0.1063, 0.4619), (0.4077, 0.2724, 0.09755), (0.4157, 0.2778, 3.775e-08), (0.4077, 0.2724, -0.09755), (0.1591, 0.1063, -0.4619), (0.08111, 0.05419, -0.4904), (0.0, -1.629e-07, -0.5), (0.09012, 0.03733, 0.4904), (0.1768, 0.07322, 0.4619), (0.4531, 0.1877, 0.09755), (0.4619, 0.1913, 3.775e-08), (0.4531, 0.1877, -0.09755), (0.1768, 0.07322, -0.4619), (0.09012, 0.03733, -0.4904), (0.09567, 0.01903, 0.4904), (0.1877, 0.03733, 0.4619), (0.2724, 0.05419, 0.4157), (0.3468, 0.06897, 0.3536), (0.4077, 0.08111, 0.2778), (0.4531, 0.09012, 0.1913), (0.481, 0.09567, 0.09755), (0.4904, 0.09754, 3.775e-08), (0.481, 0.09567, -0.09755), (0.4531, 0.09012, -0.1913), (0.4077, 0.08111, -0.2778), (0.3468, 0.06897, -0.3536), (0.2724, 0.05419, -0.4157), (0.1877, 0.03733, -0.4619), (0.09567, 0.01903, -0.4904), (0.09755, -1.633e-07, 0.4904), (0.1913, -1.596e-07, 0.4619), (0.2778, -1.559e-07, 0.4157), (0.3536, -1.596e-07, 0.3536), (0.4157, -1.67e-07, 0.2778), (0.4619, -1.372e-07, 0.1913), (0.4904, -1.968e-07, 0.09755), (0.5, -1.894e-07, 3.775e-08), (0.4904, -1.968e-07, -0.09755), (0.4619, -1.149e-07, -0.1913), (0.4157, -1.67e-07, -0.2778), (0.3536, -1.596e-07, -0.3536), (0.2778, -1.708e-07, -0.4157), (0.1913, -1.521e-07, -0.4619), (0.09755, -1.54e-07, -0.4904), (0.09567, -0.01903, 0.4904), (0.1877, -0.03733, 0.4619), (0.2724, -0.05419, 0.4157), (0.3468, -0.06898, 0.3536), (0.4077, -0.08111, 0.2778), (0.4531, -0.09012, 0.1913), (0.481, -0.09567, 0.09755), (0.4904, -0.09755, 3.775e-08), (0.481, -0.09567, -0.09755), (0.4531, -0.09012, -0.1913), (0.4077, -0.08111, -0.2778), (0.3468, -0.06898, -0.3536), (0.2724, -0.05419, -0.4157), (0.1877, -0.03733, -0.4619), (0.09567, -0.01903, -0.4904), (0.09012, -0.03733, 0.4904), (0.1768, -0.07322, 0.4619), (0.4531, -0.1877, 0.09755), (0.4619, -0.1913, 3.775e-08), (0.4531, -0.1877, -0.09755), (0.1768, -0.07322, -0.4619), (0.09012, -0.03733, -0.4904), (0.08111, -0.05419, 0.4904), (0.1591, -0.1063, 0.4619), (0.4077, -0.2724, 0.09755), (0.4157, -0.2778, 3.775e-08), (0.4077, -0.2724, -0.09755), (0.1591, -0.1063, -0.4619), (0.08111, -0.05419, -0.4904), (0.06897, -0.06898, 0.4904), (0.1353, -0.1353, 0.4619), (0.3468, -0.3468, 0.09755), (0.3536, -0.3536, 3.775e-08), (0.3468, -0.3468, -0.09755), (0.1353, -0.1353, -0.4619), (0.06897, -0.06898, -0.4904), (0.05419, -0.08111, 0.4904), (0.1063, -0.1591, 0.4619), (0.2724, -0.4077, 0.09755), (0.2778, -0.4157, 3.775e-08), (0.2724, -0.4077, -0.09755), (0.1063, -0.1591, -0.4619), (0.05419, -0.08111, -0.4904), (0.03733, -0.09012, 0.4904), (0.07322, -0.1768, 0.4619), (0.1877, -0.4531, 0.09755), (0.1913, -0.4619, 3.775e-08), (0.1877, -0.4531, -0.09755), (0.07322, -0.1768, -0.4619), (0.03733, -0.09012, -0.4904), (0.01903, -0.09567, 0.4904), (0.03733, -0.1877, 0.4619), (0.05419, -0.2724, 0.4157), (0.06897, -0.3468, 0.3536), (0.08111, -0.4077, 0.2778), (0.09012, -0.4531, 0.1913), (0.09567, -0.481, 0.09755), (0.09755, -0.4904, 3.775e-08), (0.09567, -0.481, -0.09755), (0.09012, -0.4531, -0.1913), (0.08111, -0.4077, -0.2778), (0.06897, -0.3468, -0.3536), (0.05419, -0.2724, -0.4157), (0.03733, -0.1877, -0.4619), (0.01903, -0.09567, -0.4904), (-3.606e-09, -0.09755, 0.4904), (2.061e-08, -0.1913, 0.4619), (1.316e-08, -0.2778, 0.4157), (-1.292e-08, -0.3536, 0.3536), (-4.272e-08, -0.4157, 0.2778), (3.178e-08, -0.4619, 0.1913), (-4.272e-08, -0.4904, 0.09755), (-5.017e-08, -0.5, 3.775e-08), (-4.272e-08, -0.4904, -0.09755), (3.178e-08, -0.4619, -0.1913), (-4.272e-08, -0.4157, -0.2778), (-1.292e-08, -0.3536, -0.3536), (-5.469e-09, -0.2778, -0.4157), (1.982e-09, -0.1913, -0.4619), (1.982e-09, -0.09755, -0.4904), (-0.01903, -0.09567, 0.4904), (-0.03733, -0.1877, 0.4619), (-0.05419, -0.2724, 0.4157), (-0.06897, -0.3468, 0.3536), (-0.08111, -0.4077, 0.2778), (-0.09012, -0.4531, 0.1913), (-0.09567, -0.481, 0.09755), (-0.09755, -0.4904, 3.775e-08), (-0.09567, -0.481, -0.09755), (-0.09012, -0.4531, -0.1913), (-0.08111, -0.4077, -0.2778), (-0.06897, -0.3468, -0.3536), (-0.05419, -0.2724, -0.4157), (-0.03733, -0.1877, -0.4619), (-0.01903, -0.09567, -0.4904), (-0.03733, -0.09012, 0.4904), (-0.07322, -0.1768, 0.4619), (-0.1877, -0.4531, 0.09755), (-0.1913, -0.4619, 3.775e-08), (-0.1877, -0.4531, -0.09755), (-0.07322, -0.1768, -0.4619), (-0.03733, -0.09012, -0.4904), (-9.051e-08, -2.984e-07, 0.5), (-0.05419, -0.08111, 0.4904), (-0.1063, -0.1591, 0.4619), (-0.2724, -0.4077, 0.09755), (-0.2778, -0.4157, 3.775e-08), (-0.2724, -0.4077, -0.09755), (-0.1063, -0.1591, -0.4619), (-0.05419, -0.08111, -0.4904), (-0.06897, -0.06898, 0.4904), (-0.1353, -0.1353, 0.4619), (-0.3468, -0.3468, 0.09755), (-0.3536, -0.3536, 3.775e-08), (-0.3468, -0.3468, -0.09755), (-0.1353, -0.1353, -0.4619), (-0.06897, -0.06897, -0.4904), (-0.08111, -0.05419, 0.4904), (-0.1591, -0.1063, 0.4619), (-0.4077, -0.2724, 0.09755), (-0.4157, -0.2778, 3.775e-08), (-0.4077, -0.2724, -0.09755), (-0.1591, -0.1063, -0.4619), (-0.08111, -0.05419, -0.4904), (-0.09012, -0.03733, 0.4904), (-0.1768, -0.07322, 0.4619), (-0.4531, -0.1877, 0.09755), (-0.4619, -0.1913, 3.775e-08), (-0.4531, -0.1877, -0.09755), (-0.1768, -0.07322, -0.4619), (-0.09012, -0.03733, -0.4904), (-0.09567, -0.01903, 0.4904), (-0.1877, -0.03733, 0.4619), (-0.2724, -0.05419, 0.4157), (-0.3468, -0.06897, 0.3536), (-0.4077, -0.08111, 0.2778), (-0.4531, -0.09012, 0.1913), (-0.481, -0.09567, 0.09755), (-0.4904, -0.09755, 3.775e-08), (-0.481, -0.09567, -0.09755), (-0.4531, -0.09012, -0.1913), (-0.4077, -0.08111, -0.2778), (-0.3468, -0.06897, -0.3536), (-0.2724, -0.05419, -0.4157), (-0.1877, -0.03733, -0.4619), (-0.09567, -0.01903, -0.4904), (-0.09755, -1.559e-07, 0.4904), (-0.1913, -1.41e-07, 0.4619), (-0.2778, -1.41e-07, 0.4157), (-0.3536, -9.254e-08, 0.3536), (-0.4157, -7.019e-08, 0.2778), (-0.4619, -1.596e-07, 0.1913), (-0.4904, -4.783e-08, 0.09755), (-0.5, -7.019e-08, 3.775e-08), (-0.4904, -4.783e-08, -0.09755), (-0.4619, -1.596e-07, -0.1913), (-0.4157, -7.019e-08, -0.2778), (-0.3536, -9.254e-08, -0.3536), (-0.2778, -1.298e-07, -0.4157), (-0.1913, -1.261e-07, -0.4619), (-0.09755, -1.577e-07, -0.4904), (-0.09567, 0.01903, 0.4904), (-0.1877, 0.03733, 0.4619), (-0.2724, 0.05419, 0.4157), (-0.3468, 0.06897, 0.3536), (-0.4077, 0.08111, 0.2778), (-0.4531, 0.09012, 0.1913), (-0.481, 0.09567, 0.09755), (-0.4904, 0.09755, 3.775e-08), (-0.481, 0.09567, -0.09755), (-0.4531, 0.09012, -0.1913), (-0.4077, 0.08111, -0.2778), (-0.3468, 0.06897, -0.3536), (-0.2724, 0.05419, -0.4157), (-0.1877, 0.03733, -0.4619), (-0.09567, 0.01903, -0.4904), (-0.09012, 0.03733, 0.4904), (-0.1768, 0.07322, 0.4619), (-0.4531, 0.1877, 0.09755), (-0.4619, 0.1913, 3.775e-08), (-0.4531, 0.1877, -0.09755), (-0.1768, 0.07322, -0.4619), (-0.09012, 0.03733, -0.4904), (-0.08111, 0.05419, 0.4904), (-0.1591, 0.1063, 0.4619), (-0.4077, 0.2724, 0.09755), (-0.4157, 0.2778, 3.775e-08), (-0.4077, 0.2724, -0.09755), (-0.1591, 0.1063, -0.4619), (-0.08111, 0.05419, -0.4904), (-0.06897, 0.06897, 0.4904), (-0.1353, 0.1353, 0.4619), (-0.3468, 0.3468, 0.09755), (-0.3536, 0.3536, 3.775e-08), (-0.3468, 0.3468, -0.09755), (-0.1353, 0.1353, -0.4619), (-0.06897, 0.06897, -0.4904), (-0.05419, 0.08111, 0.4904), (-0.1063, 0.1591, 0.4619), (-0.2724, 0.4077, 0.09755), (-0.2778, 0.4157, 3.775e-08), (-0.2724, 0.4077, -0.09755), (-0.1063, 0.1591, -0.4619), (-0.05419, 0.08111, -0.4904), (-0.03733, 0.09012, 0.4904), (-0.07322, 0.1768, 0.4619), (-0.1877, 0.4531, 0.09755), (-0.1913, 0.4619, 3.775e-08), (-0.1877, 0.4531, -0.09755), (-0.07322, 0.1768, -0.4619), (-0.03733, 0.09012, -0.4904), (-0.01903, 0.09567, 0.4904), (-0.03733, 0.1877, 0.4619), (-0.05419, 0.2724, 0.4157), (-0.06897, 0.3468, 0.3536), (-0.08111, 0.4077, 0.2778), (-0.09012, 0.4531, 0.1913), (-0.09567, 0.481, 0.09755), (-0.09754, 0.4904, 3.775e-08), (-0.09567, 0.481, -0.09755), (-0.09012, 0.4531, -0.1913), (-0.08111, 0.4077, -0.2778), (-0.06897, 0.3468, -0.3536), (-0.05419, 0.2724, -0.4157), (-0.03733, 0.1877, -0.4619), (-0.01903, 0.09567, -0.4904), (1.875e-08, 0.09755, 0.4904), (3.923e-08, 0.1913, 0.4619), (5.414e-08, 0.2778, 0.4157), (7.649e-08, 0.3536, 0.3536), (1.361e-07, 0.4157, 0.2778), (3.178e-08, 0.4619, 0.1913), (1.286e-07, 0.4904, 0.09755), (1.361e-07, 0.5, 3.775e-08), (1.286e-07, 0.4904, -0.09755), (3.178e-08, 0.4619, -0.1913), (1.361e-07, 0.4157, -0.2778), (7.649e-08, 0.3536, -0.3536), (6.159e-08, 0.2778, -0.4157), (3.923e-08, 0.1913, -0.4619), (7.57e-09, 0.09754, -0.4904), (0.03621, 0.182, 0.4481), (0.05257, 0.2643, 0.4033), (0.06691, 0.3364, 0.3429), (0.07867, 0.3955, 0.2695), (0.08742, 0.4395, 0.1856), (0.0928, 0.4665, 0.09462), (0.0928, 0.4665, -0.09462), (0.08742, 0.4395, -0.1856), (0.07867, 0.3955, -0.2695), (0.06691, 0.3364, -0.3429), (0.05257, 0.2643, -0.4033), (0.03621, 0.182, -0.4481), (0.07103, 0.1715, 0.4481), (0.182, 0.4395, 0.09462), (0.182, 0.4395, -0.09462), (0.07103, 0.1715, -0.4481), (0.1031, 0.1543, 0.4481), (0.2643, 0.3955, 0.09462), (0.2643, 0.3955, -0.09462), (0.1031, 0.1543, -0.4481), (0.1312, 0.1312, 0.4481), (0.3364, 0.3364, 0.09462), (0.3364, 0.3364, -0.09462), (0.1312, 0.1312, -0.4481), (0.1543, 0.1031, 0.4481), (0.3955, 0.2643, 0.09462), (0.3955, 0.2643, -0.09462), (0.1543, 0.1031, -0.4481), (0.1715, 0.07103, 0.4481), (0.4395, 0.182, 0.09462), (0.4395, 0.182, -0.09462), (0.1715, 0.07103, -0.4481), (0.182, 0.03621, 0.4481), (0.2643, 0.05257, 0.4033), (0.3364, 0.06691, 0.3429), (0.3955, 0.07867, 0.2695), (0.4395, 0.08742, 0.1856), (0.4665, 0.0928, 0.09462), (0.4665, 0.0928, -0.09462), (0.4395, 0.08742, -0.1856), (0.3955, 0.07867, -0.2695), (0.3364, 0.06691, -0.3429), (0.2643, 0.05257, -0.4033), (0.182, 0.03621, -0.4481), (0.182, -0.03621, 0.4481), (0.2643, -0.05257, 0.4033), (0.3364, -0.06691, 0.3429), (0.3955, -0.07867, 0.2695), (0.4395, -0.08742, 0.1856), (0.4665, -0.0928, 0.09462), (0.4665, -0.0928, -0.09462), (0.4395, -0.08742, -0.1856), (0.3955, -0.07867, -0.2695), (0.3364, -0.06691, -0.3429), (0.2643, -0.05257, -0.4033), (0.182, -0.03621, -0.4481), (0.1715, -0.07103, 0.4481), (0.4395, -0.182, 0.09462), (0.4395, -0.182, -0.09462), (0.1715, -0.07103, -0.4481), (0.1543, -0.1031, 0.4481), (0.3955, -0.2643, 0.09462), (0.3955, -0.2643, -0.09462), (0.1543, -0.1031, -0.4481), (0.1312, -0.1312, 0.4481), (0.3364, -0.3364, 0.09462), (0.3364, -0.3364, -0.09462), (0.1312, -0.1312, -0.4481), (0.1031, -0.1543, 0.4481), (0.2643, -0.3955, 0.09462), (0.2643, -0.3955, -0.09462), (0.1031, -0.1543, -0.4481), (0.07103, -0.1715, 0.4481), (0.182, -0.4395, 0.09462), (0.182, -0.4395, -0.09462), (0.07103, -0.1715, -0.4481), (0.03621, -0.182, 0.4481), (0.05257, -0.2643, 0.4033), (0.06691, -0.3364, 0.3429), (0.07867, -0.3955, 0.2695), (0.08742, -0.4395, 0.1856), (0.0928, -0.4665, 0.09462), (0.0928, -0.4665, -0.09462), (0.08742, -0.4395, -0.1856), (0.07867, -0.3955, -0.2695), (0.06691, -0.3364, -0.3429), (0.05257, -0.2643, -0.4033), (0.03621, -0.182, -0.4481), (-0.03621, -0.182, 0.4481), (-0.05257, -0.2643, 0.4033), (-0.06691, -0.3364, 0.3429), (-0.07867, -0.3955, 0.2695), (-0.08742, -0.4395, 0.1856), (-0.0928, -0.4665, 0.09462), (-0.0928, -0.4665, -0.09462), (-0.08742, -0.4395, -0.1856), (-0.07867, -0.3955, -0.2695), (-0.06691, -0.3364, -0.3429), (-0.05257, -0.2643, -0.4033), (-0.03621, -0.182, -0.4481), (-0.07103, -0.1715, 0.4481), (-0.182, -0.4395, 0.09462), (-0.182, -0.4395, -0.09462), (-0.07103, -0.1715, -0.4481), (-0.1031, -0.1543, 0.4481), (-0.2643, -0.3955, 0.09462), (-0.2643, -0.3955, -0.09462), (-0.1031, -0.1543, -0.4481), (-0.1312, -0.1312, 0.4481), (-0.3364, -0.3364, 0.09462), (-0.3364, -0.3364, -0.09462), (-0.1312, -0.1312, -0.4481), (-0.1543, -0.1031, 0.4481), (-0.3955, -0.2643, 0.09462), (-0.3955, -0.2643, -0.09462), (-0.1543, -0.1031, -0.4481), (-0.1715, -0.07103, 0.4481), (-0.4395, -0.182, 0.09462), (-0.4395, -0.182, -0.09462), (-0.1715, -0.07103, -0.4481), (-0.182, -0.03621, 0.4481), (-0.2643, -0.05257, 0.4033), (-0.3364, -0.06691, 0.3429), (-0.3955, -0.07867, 0.2695), (-0.4395, -0.08742, 0.1856), (-0.4665, -0.0928, 0.09462), (-0.4665, -0.0928, -0.09462), (-0.4395, -0.08742, -0.1856), (-0.3955, -0.07867, -0.2695), (-0.3364, -0.06691, -0.3429), (-0.2643, -0.05257, -0.4033), (-0.182, -0.03621, -0.4481), (-0.182, 0.03621, 0.4481), (-0.2643, 0.05257, 0.4033), (-0.3364, 0.06691, 0.3429), (-0.3955, 0.07867, 0.2695), (-0.4395, 0.08742, 0.1856), (-0.4665, 0.0928, 0.09462), (-0.4665, 0.0928, -0.09462), (-0.4395, 0.08742, -0.1856), (-0.3955, 0.07867, -0.2695), (-0.3364, 0.06691, -0.3429), (-0.2643, 0.05257, -0.4033), (-0.182, 0.03621, -0.4481), (-0.1715, 0.07103, 0.4481), (-0.4395, 0.182, 0.09462), (-0.4395, 0.182, -0.09462), (-0.1715, 0.07103, -0.4481), (-0.1543, 0.1031, 0.4481), (-0.3955, 0.2643, 0.09462), (-0.3955, 0.2643, -0.09462), (-0.1543, 0.1031, -0.4481), (-0.1312, 0.1312, 0.4481), (-0.3364, 0.3364, 0.09462), (-0.3364, 0.3364, -0.09462), (-0.1312, 0.1312, -0.4481), (-0.1031, 0.1543, 0.4481), (-0.2643, 0.3955, 0.09462), (-0.2643, 0.3955, -0.09462), (-0.1031, 0.1543, -0.4481), (-0.07103, 0.1715, 0.4481), (-0.182, 0.4395, 0.09462), (-0.182, 0.4395, -0.09462), (-0.07103, 0.1715, -0.4481), (-0.03621, 0.182, 0.4481), (-0.05257, 0.2643, 0.4033), (-0.06691, 0.3364, 0.3429), (-0.07867, 0.3955, 0.2695), (-0.08742, 0.4395, 0.1856), (-0.0928, 0.4665, 0.09462), (-0.0928, 0.4665, -0.09462), (-0.08742, 0.4395, -0.1856), (-0.07867, 0.3955, -0.2695), (-0.06691, 0.3364, -0.3429), (-0.05257, 0.2643, -0.4033), (-0.03621, 0.182, -0.4481)], [], [(318, 317, 10, 11), (311, 310, 3, 4), (319, 318, 11, 12), (312, 311, 4, 5), (320, 319, 12, 13), (313, 312, 5, 6), (321, 320, 13, 14), (314, 313, 6, 7), (307, 183, 0), (43, 321, 14), (315, 314, 7, 8), (308, 307, 0, 1), (316, 315, 8, 9), (309, 308, 1, 2), (317, 316, 9, 10), (310, 309, 2, 3), (14, 13, 20, 21), (7, 6, 17, 18), (0, 183, 15), (43, 14, 21), (8, 7, 18, 19), (1, 0, 15, 16), (21, 20, 27, 28), (18, 17, 24, 25), (15, 183, 22), (43, 21, 28), (19, 18, 25, 26), (16, 15, 22, 23), (28, 27, 34, 35), (25, 24, 31, 32), (22, 183, 29), (43, 28, 35), (26, 25, 32, 33), (23, 22, 29, 30), (32, 31, 38, 39), (29, 183, 36), (43, 35, 42), (33, 32, 39, 40), (30, 29, 36, 37), (35, 34, 41, 42), (42, 41, 49, 50), (39, 38, 46, 47), (36, 183, 44), (43, 42, 50), (40, 39, 47, 48), (37, 36, 44, 45), (44, 183, 51), (43, 50, 65), (48, 47, 58, 59), (45, 44, 51, 52), (50, 49, 64, 65), (47, 46, 57, 58), (55, 54, 69, 70), (63, 62, 77, 78), (56, 55, 70, 71), (64, 63, 78, 79), (57, 56, 71, 72), (65, 64, 79, 80), (58, 57, 72, 73), (51, 183, 66), (43, 65, 80), (59, 58, 73, 74), (52, 51, 66, 67), (60, 59, 74, 75), (53, 52, 67, 68), (61, 60, 75, 76), (54, 53, 68, 69), (62, 61, 76, 77), (74, 73, 88, 89), (67, 66, 81, 82), (75, 74, 89, 90), (68, 67, 82, 83), (76, 75, 90, 91), (69, 68, 83, 84), (77, 76, 91, 92), (70, 69, 84, 85), (78, 77, 92, 93), (71, 70, 85, 86), (79, 78, 93, 94), (72, 71, 86, 87), (80, 79, 94, 95), (73, 72, 87, 88), (66, 183, 81), (43, 80, 95), (95, 94, 101, 102), (88, 87, 98, 99), (81, 183, 96), (43, 95, 102), (89, 88, 99, 100), (82, 81, 96, 97), (137, 126, 395, 403), (4, 3, 324, 325), (37, 45, 350, 346), (144, 129, 397, 409), (114, 121, 392, 388), (3, 2, 323, 324), (40, 48, 352, 348), (286, 293, 486, 482), (2, 1, 322, 323), (193, 186, 427, 431), (196, 189, 429, 433), (174, 173, 420, 421), (289, 300, 492, 484), (173, 172, 419, 420), (119, 112, 387, 391), (46, 38, 347, 351), (102, 101, 108, 109), (99, 98, 105, 106), (96, 183, 103), (43, 102, 109), (100, 99, 106, 107), (97, 96, 103, 104), (172, 171, 418, 419), (122, 115, 389, 393), (109, 108, 115, 116), (106, 105, 112, 113), (103, 183, 110), (43, 109, 116), (107, 106, 113, 114), (104, 103, 110, 111), (49, 41, 349, 353), (272, 279, 478, 474), (171, 170, 417, 418), (23, 30, 342, 338), (202, 209, 440, 436), (275, 282, 480, 476), (170, 169, 416, 417), (26, 33, 344, 340), (304, 305, 497, 496), (303, 304, 496, 495), (280, 273, 475, 479), (199, 206, 438, 434), (302, 303, 495, 494), (181, 174, 421, 425), (143, 144, 409, 408), (105, 98, 379, 383), (167, 166, 414, 415), (116, 115, 122, 123), (113, 112, 119, 120), (110, 183, 117), (43, 116, 123), (114, 113, 120, 121), (111, 110, 117, 118), (301, 302, 494, 493), (142, 143, 408, 407), (123, 122, 129, 130), (120, 119, 126, 127), (117, 183, 124), (43, 123, 130), (121, 120, 127, 128), (118, 117, 124, 125), (108, 101, 381, 385), (283, 276, 477, 481), (166, 165, 413, 414), (31, 24, 339, 343), (300, 301, 493, 492), (258, 265, 470, 466), (141, 142, 407, 406), (1, 16, 334, 322), (165, 164, 412, 413), (34, 27, 341, 345), (261, 268, 472, 468), (140, 141, 406, 405), (8, 19, 336, 328), (185, 192, 430, 426), (164, 163, 411, 412), (111, 118, 390, 386), (139, 140, 405, 404), (130, 129, 144, 145), (127, 126, 137, 138), (124, 183, 131), (43, 130, 145), (128, 127, 138, 139), (125, 124, 131, 132), (163, 162, 410, 411), (297, 298, 491, 490), (145, 144, 159, 160), (138, 137, 152, 153), (131, 183, 146), (43, 145, 160), (139, 138, 153, 154), (132, 131, 146, 147), (140, 139, 154, 155), (133, 132, 147, 148), (141, 140, 155, 156), (134, 133, 148, 149), (142, 141, 156, 157), (135, 134, 149, 150), (143, 142, 157, 158), (136, 135, 150, 151), (144, 143, 158, 159), (137, 136, 151, 152), (149, 148, 163, 164), (157, 156, 171, 172), (150, 149, 164, 165), (158, 157, 172, 173), (151, 150, 165, 166), (159, 158, 173, 174), (152, 151, 166, 167), (160, 159, 174, 175), (153, 152, 167, 168), (146, 183, 161), (43, 160, 175), (154, 153, 168, 169), (147, 146, 161, 162), (155, 154, 169, 170), (148, 147, 162, 163), (156, 155, 170, 171), (168, 167, 178, 179), (161, 183, 176), (43, 175, 182), (169, 168, 179, 180), (162, 161, 176, 177), (188, 195, 432, 428), (296, 297, 490, 489), (269, 262, 469, 473), (295, 296, 489, 488), (136, 137, 403, 402), (17, 6, 327, 335), (294, 295, 488, 487), (135, 136, 402, 401), (97, 104, 382, 378), (20, 13, 333, 337), (175, 174, 181, 182), (293, 294, 487, 486), (162, 177, 422, 410), (266, 259, 467, 471), (134, 135, 401, 400), (169, 180, 424, 416), (133, 134, 400, 399), (182, 181, 189, 190), (179, 178, 186, 187), (176, 183, 184), (43, 182, 190), (180, 179, 187, 188), (177, 176, 184, 185), (100, 107, 384, 380), (57, 46, 351, 359), (132, 133, 399, 398), (64, 49, 353, 365), (43, 190, 197), (188, 187, 194, 195), (185, 184, 191, 192), (279, 286, 482, 478), (178, 167, 415, 423), (206, 213, 442, 438), (282, 289, 484, 480), (209, 220, 448, 440), (41, 34, 345, 349), (265, 272, 474, 470), (255, 254, 464, 465), (287, 280, 479, 483), (218, 207, 439, 447), (190, 189, 196, 197), (187, 186, 193, 194), (184, 183, 191), (268, 275, 476, 472), (254, 253, 463, 464), (192, 199, 434, 430), (290, 283, 481, 485), (197, 196, 203, 204), (194, 193, 200, 201), (191, 183, 198), (43, 197, 204), (195, 194, 201, 202), (192, 191, 198, 199), (253, 252, 462, 463), (195, 202, 436, 432), (94, 93, 376, 377), (118, 125, 394, 390), (225, 210, 441, 453), (45, 52, 354, 350), (199, 198, 205, 206), (252, 251, 461, 462), (93, 92, 375, 376), (121, 128, 396, 392), (251, 250, 460, 461), (92, 91, 374, 375), (273, 266, 471, 475), (48, 59, 360, 352), (91, 90, 373, 374), (177, 185, 426, 422), (276, 269, 473, 477), (204, 203, 210, 211), (201, 200, 207, 208), (198, 183, 205), (43, 204, 211), (202, 201, 208, 209), (200, 193, 431, 435), (90, 89, 372, 373), (250, 261, 468, 460), (211, 210, 225, 226), (208, 207, 218, 219), (205, 183, 212), (43, 211, 226), (209, 208, 219, 220), (206, 205, 212, 213), (129, 122, 393, 397), (224, 225, 453, 452), (180, 188, 428, 424), (248, 247, 458, 459), (203, 196, 433, 437), (223, 224, 452, 451), (247, 246, 457, 458), (221, 220, 235, 236), (214, 213, 228, 229), (222, 221, 236, 237), (215, 214, 229, 230), (223, 222, 237, 238), (216, 215, 230, 231), (224, 223, 238, 239), (217, 216, 231, 232), (225, 224, 239, 240), (218, 217, 232, 233), (226, 225, 240, 241), (219, 218, 233, 234), (212, 183, 227), (43, 226, 241), (220, 219, 234, 235), (213, 212, 227, 228), (240, 239, 254, 255), (233, 232, 247, 248), (241, 240, 255, 256), (234, 233, 248, 249), (227, 183, 242), (43, 241, 256), (235, 234, 249, 250), (228, 227, 242, 243), (236, 235, 250, 251), (229, 228, 243, 244), (237, 236, 251, 252), (230, 229, 244, 245), (238, 237, 252, 253), (231, 230, 245, 246), (239, 238, 253, 254), (232, 231, 246, 247), (104, 111, 386, 382), (30, 37, 346, 342), (222, 223, 451, 450), (63, 64, 365, 364), (246, 245, 456, 457), (107, 114, 388, 384), (87, 86, 370, 371), (126, 119, 391, 395), (33, 40, 348, 344), (256, 255, 262, 263), (249, 248, 259, 260), (242, 183, 257), (43, 256, 263), (250, 249, 260, 261), (243, 242, 257, 258), (221, 222, 450, 449), (62, 63, 364, 363), (263, 262, 269, 270), (260, 259, 266, 267), (257, 183, 264), (43, 263, 270), (261, 260, 267, 268), (258, 257, 264, 265), (245, 244, 455, 456), (86, 85, 369, 370), (259, 248, 459, 467), (220, 221, 449, 448), (186, 178, 423, 427), (61, 62, 363, 362), (244, 243, 454, 455), (85, 84, 368, 369), (262, 255, 465, 469), (189, 181, 425, 429), (60, 61, 362, 361), (84, 83, 367, 368), (38, 31, 343, 347), (82, 97, 378, 366), (59, 60, 361, 360), (83, 82, 366, 367), (217, 218, 447, 446), (270, 269, 276, 277), (267, 266, 273, 274), (264, 183, 271), (43, 270, 277), (268, 267, 274, 275), (265, 264, 271, 272), (89, 100, 380, 372), (112, 105, 383, 387), (277, 276, 283, 284), (274, 273, 280, 281), (271, 183, 278), (43, 277, 284), (275, 274, 281, 282), (272, 271, 278, 279), (216, 217, 446, 445), (13, 12, 332, 333), (16, 23, 338, 334), (215, 216, 445, 444), (298, 287, 483, 491), (12, 11, 331, 332), (56, 57, 359, 358), (115, 108, 385, 389), (19, 26, 340, 336), (214, 215, 444, 443), (305, 290, 485, 497), (11, 10, 330, 331), (55, 56, 358, 357), (213, 214, 443, 442), (98, 87, 371, 379), (10, 9, 329, 330), (284, 283, 290, 291), (281, 280, 287, 288), (278, 183, 285), (43, 284, 291), (282, 281, 288, 289), (279, 278, 285, 286), (125, 132, 398, 394), (54, 55, 357, 356), (24, 17, 335, 339), (101, 94, 377, 381), (285, 183, 292), (43, 291, 306), (289, 288, 299, 300), (286, 285, 292, 293), (9, 8, 328, 329), (128, 139, 404, 396), (53, 54, 356, 355), (243, 258, 466, 454), (52, 53, 355, 354), (27, 20, 337, 341), (207, 200, 435, 439), (6, 5, 326, 327), (210, 203, 437, 441), (5, 4, 325, 326), (291, 290, 305, 306), (288, 287, 298, 299), (296, 295, 310, 311), (304, 303, 318, 319), (297, 296, 311, 312), (305, 304, 319, 320), (298, 297, 312, 313), (306, 305, 320, 321), (299, 298, 313, 314), (292, 183, 307), (43, 306, 321), (300, 299, 314, 315), (293, 292, 307, 308), (301, 300, 315, 316), (294, 293, 308, 309), (302, 301, 316, 317), (295, 294, 309, 310), (303, 302, 317, 318)])
me_sphere_003.polygons.foreach_set('use_smooth', [1, 1, 1, 1, 1, 1, 1, 1, 1, 1, 1, 1, 1, 1, 1, 1, 1, 1, 1, 1, 1, 1, 1, 1, 1, 1, 1, 1, 1, 1, 1, 1, 1, 1, 1, 1, 1, 1, 1, 1, 1, 1, 1, 1, 1, 1, 1, 1, 1, 1, 1, 1, 1, 1, 1, 1, 1, 1, 1, 1, 1, 1, 1, 1, 1, 1, 1, 1, 1, 1, 1, 1, 1, 1, 1, 1, 1, 1, 1, 1, 1, 1, 1, 1, 1, 1, 1, 1, 1, 1, 0, 0, 0, 0, 0, 0, 0, 0, 0, 0, 0, 0, 0, 0, 0, 0, 1, 1, 1, 1, 1, 1, 0, 0, 1, 1, 1, 1, 1, 1, 0, 0, 0, 0, 0, 0, 0, 0, 0, 0, 0, 0, 0, 0, 0, 0, 0, 1, 1, 1, 1, 1, 1, 0, 0, 1, 1, 1, 1, 1, 1, 0, 0, 0, 0, 0, 0, 0, 0, 0, 0, 0, 0, 0, 0, 0, 0, 0, 1, 1, 1, 1, 1, 1, 0, 0, 1, 1, 1, 1, 1, 1, 1, 1, 1, 1, 1, 1, 1, 1, 1, 1, 1, 1, 1, 1, 1, 1, 1, 1, 1, 1, 1, 1, 1, 1, 1, 1, 1, 1, 1, 1, 1, 0, 0, 0, 0, 0, 0, 0, 0, 0, 0, 1, 0, 0, 0, 0, 0, 0, 1, 1, 1, 1, 1, 1, 0, 0, 0, 0, 1, 1, 1, 0, 0, 0, 0, 0, 0, 0, 0, 0, 0, 1, 1, 1, 0, 0, 0, 0, 1, 1, 1, 1, 1, 1, 0, 0, 0, 0, 0, 0, 1, 0, 0, 0, 0, 0, 0, 0, 0, 0, 0, 1, 1, 1, 1, 1, 0, 0, 0, 1, 1, 1, 1, 1, 1, 0, 0, 0, 0, 0, 0, 0, 1, 1, 1, 1, 1, 1, 1, 1, 1, 1, 1, 1, 1, 1, 1, 1, 1, 1, 1, 1, 1, 1, 1, 1, 1, 1, 1, 1, 1, 1, 1, 1, 0, 0, 0, 0, 0, 0, 0, 0, 0, 1, 1, 1, 1, 1, 1, 0, 0, 1, 1, 1, 1, 1, 1, 0, 0, 0, 0, 0, 0, 0, 0, 0, 0, 0, 0, 0, 0, 0, 0, 0, 1, 1, 1, 1, 1, 1, 0, 0, 1, 1, 1, 1, 1, 1, 0, 0, 0, 0, 0, 0, 0, 0, 0, 0, 0, 0, 0, 0, 0, 0, 1, 1, 1, 1, 1, 1, 0, 0, 0, 0, 1, 1, 1, 1, 0, 0, 0, 0, 0, 0, 0, 0, 0, 0, 1, 1, 1, 1, 1, 1, 1, 1, 1, 1, 1, 1, 1, 1, 1, 1, 1, 1])
me_sphere_003.materials.append(mat_blockmaterial)
me_sphere_003.use_remesh_preserve_volume = False
me_sphere_003.use_remesh_preserve_attributes = False
me_sphere_003.use_mirror_vertex_groups = False
me_sphere_003.update()
me_sphere_002 = bpy.data.meshes.new('Sphere.002')
me_sphere_002.from_pydata([(0.03621, 0.182, 0.4481), (0.05257, 0.2643, 0.4033), (0.06691, 0.3364, 0.3429), (0.07867, 0.3955, 0.2695), (0.08742, 0.4395, 0.1856), (0.0928, 0.4665, 0.09462), (0.0928, 0.4665, -0.09462), (0.08742, 0.4395, -0.1856), (0.07867, 0.3955, -0.2695), (0.06691, 0.3364, -0.3429), (0.05257, 0.2643, -0.4033), (0.03621, 0.182, -0.4481), (0.07103, 0.1715, 0.4481), (0.1031, 0.2489, 0.4033), (0.1312, 0.3168, 0.3429), (0.1543, 0.3726, 0.2695), (0.1715, 0.414, 0.1856), (0.182, 0.4395, 0.09462), (0.182, 0.4395, -0.09462), (0.1715, 0.414, -0.1856), (0.1543, 0.3726, -0.2695), (0.1312, 0.3168, -0.3429), (0.1031, 0.2489, -0.4033), (0.07103, 0.1715, -0.4481), (0.1031, 0.1543, 0.4481), (0.1497, 0.224, 0.4033), (0.1905, 0.2851, 0.3429), (0.224, 0.3353, 0.2695), (0.2489, 0.3726, 0.1856), (0.2643, 0.3955, 0.09462), (0.2643, 0.3955, -0.09462), (0.2489, 0.3726, -0.1856), (0.224, 0.3353, -0.2695), (0.1905, 0.2851, -0.3429), (0.1497, 0.224, -0.4033), (0.1031, 0.1543, -0.4481), (0.1312, 0.1312, 0.4481), (0.1905, 0.1905, 0.4033), (0.2425, 0.2425, 0.3429), (0.2852, 0.2851, 0.2695), (0.3168, 0.3168, 0.1856), (0.3364, 0.3364, 0.09462), (0.3364, 0.3364, -0.09462), (0.3168, 0.3168, -0.1856), (0.2852, 0.2851, -0.2695), (0.2425, 0.2425, -0.3429), (0.1905, 0.1905, -0.4033), (0.1312, 0.1312, -0.4481), (0.1543, 0.1031, 0.4481), (0.224, 0.1497, 0.4033), (0.2852, 0.1905, 0.3429), (0.3353, 0.224, 0.2695), (0.3726, 0.2489, 0.1856), (0.3955, 0.2643, 0.09462), (0.3955, 0.2643, -0.09462), (0.3726, 0.2489, -0.1856), (0.3353, 0.224, -0.2695), (0.2852, 0.1905, -0.3429), (0.224, 0.1497, -0.4033), (0.1543, 0.1031, -0.4481), (0.1715, 0.07103, 0.4481), (0.2489, 0.1031, 0.4033), (0.3168, 0.1312, 0.3429), (0.3726, 0.1543, 0.2695), (0.414, 0.1715, 0.1856), (0.4395, 0.182, 0.09462), (0.4395, 0.182, -0.09462), (0.414, 0.1715, -0.1856), (0.3726, 0.1543, -0.2695), (0.3168, 0.1312, -0.3429), (0.2489, 0.1031, -0.4033), (0.1715, 0.07103, -0.4481), (0.182, 0.03621, 0.4481), (0.2643, 0.05257, 0.4033), (0.3364, 0.06691, 0.3429), (0.3955, 0.07867, 0.2695), (0.4395, 0.08742, 0.1856), (0.4665, 0.0928, 0.09462), (0.4665, 0.0928, -0.09462), (0.4395, 0.08742, -0.1856), (0.3955, 0.07867, -0.2695), (0.3364, 0.06691, -0.3429), (0.2643, 0.05257, -0.4033), (0.182, 0.03621, -0.4481), (0.182, -0.03621, 0.4481), (0.2643, -0.05257, 0.4033), (0.3364, -0.06691, 0.3429), (0.3955, -0.07867, 0.2695), (0.4395, -0.08742, 0.1856), (0.4665, -0.0928, 0.09462), (0.4665, -0.0928, -0.09462), (0.4395, -0.08742, -0.1856), (0.3955, -0.07867, -0.2695), (0.3364, -0.06691, -0.3429), (0.2643, -0.05257, -0.4033), (0.182, -0.03621, -0.4481), (0.1715, -0.07103, 0.4481), (0.2489, -0.1031, 0.4033), (0.3168, -0.1312, 0.3429), (0.3726, -0.1543, 0.2695), (0.414, -0.1715, 0.1856), (0.4395, -0.182, 0.09462), (0.4395, -0.182, -0.09462), (0.414, -0.1715, -0.1856), (0.3726, -0.1543, -0.2695), (0.3168, -0.1312, -0.3429), (0.2489, -0.1031, -0.4033), (0.1715, -0.07103, -0.4481), (0.1543, -0.1031, 0.4481), (0.224, -0.1497, 0.4033), (0.2852, -0.1905, 0.3429), (0.3353, -0.224, 0.2695), (0.3726, -0.2489, 0.1856), (0.3955, -0.2643, 0.09462), (0.3955, -0.2643, -0.09462), (0.3726, -0.2489, -0.1856), (0.3353, -0.224, -0.2695), (0.2852, -0.1905, -0.3429), (0.224, -0.1497, -0.4033), (0.1543, -0.1031, -0.4481), (0.1312, -0.1312, 0.4481), (0.1905, -0.1905, 0.4033), (0.2425, -0.2425, 0.3429), (0.2851, -0.2852, 0.2695), (0.3168, -0.3168, 0.1856), (0.3364, -0.3364, 0.09462), (0.3364, -0.3364, -0.09462), (0.3168, -0.3168, -0.1856), (0.2851, -0.2852, -0.2695), (0.2425, -0.2425, -0.3429), (0.1905, -0.1905, -0.4033), (0.1312, -0.1312, -0.4481), (0.1031, -0.1543, 0.4481), (0.1497, -0.224, 0.4033), (0.1905, -0.2852, 0.3429), (0.224, -0.3353, 0.2695), (0.2489, -0.3726, 0.1856), (0.2643, -0.3955, 0.09462), (0.2643, -0.3955, -0.09462), (0.2489, -0.3726, -0.1856), (0.224, -0.3353, -0.2695), (0.1905, -0.2852, -0.3429), (0.1497, -0.224, -0.4033), (0.1031, -0.1543, -0.4481), (0.07103, -0.1715, 0.4481), (0.1031, -0.2489, 0.4033), (0.1312, -0.3168, 0.3429), (0.1543, -0.3726, 0.2695), (0.1715, -0.414, 0.1856), (0.182, -0.4395, 0.09462), (0.182, -0.4395, -0.09462), (0.1715, -0.414, -0.1856), (0.1543, -0.3726, -0.2695), (0.1312, -0.3168, -0.3429), (0.1031, -0.2489, -0.4033), (0.07103, -0.1715, -0.4481), (0.03621, -0.182, 0.4481), (0.05257, -0.2643, 0.4033), (0.06691, -0.3364, 0.3429), (0.07867, -0.3955, 0.2695), (0.08742, -0.4395, 0.1856), (0.0928, -0.4665, 0.09462), (0.0928, -0.4665, -0.09462), (0.08742, -0.4395, -0.1856), (0.07867, -0.3955, -0.2695), (0.06691, -0.3364, -0.3429), (0.05257, -0.2643, -0.4033), (0.03621, -0.182, -0.4481), (-0.03621, -0.182, 0.4481), (-0.05257, -0.2643, 0.4033), (-0.06691, -0.3364, 0.3429), (-0.07867, -0.3955, 0.2695), (-0.08742, -0.4395, 0.1856), (-0.0928, -0.4665, 0.09462), (-0.0928, -0.4665, -0.09462), (-0.08742, -0.4395, -0.1856), (-0.07867, -0.3955, -0.2695), (-0.06691, -0.3364, -0.3429), (-0.05257, -0.2643, -0.4033), (-0.03621, -0.182, -0.4481), (-0.07103, -0.1715, 0.4481), (-0.1031, -0.2489, 0.4033), (-0.1312, -0.3168, 0.3429), (-0.1543, -0.3726, 0.2695), (-0.1715, -0.414, 0.1856), (-0.182, -0.4395, 0.09462), (-0.182, -0.4395, -0.09462), (-0.1715, -0.414, -0.1856), (-0.1543, -0.3726, -0.2695), (-0.1312, -0.3168, -0.3429), (-0.1031, -0.2489, -0.4033), (-0.07103, -0.1715, -0.4481), (-0.1031, -0.1543, 0.4481), (-0.1497, -0.224, 0.4033), (-0.1905, -0.2851, 0.3429), (-0.224, -0.3353, 0.2695), (-0.2489, -0.3726, 0.1856), (-0.2643, -0.3955, 0.09462), (-0.2643, -0.3955, -0.09462), (-0.2489, -0.3726, -0.1856), (-0.224, -0.3353, -0.2695), (-0.1905, -0.2851, -0.3429), (-0.1497, -0.224, -0.4033), (-0.1031, -0.1543, -0.4481), (-0.1312, -0.1312, 0.4481), (-0.1905, -0.1905, 0.4033), (-0.2425, -0.2425, 0.3429), (-0.2851, -0.2851, 0.2695), (-0.3168, -0.3168, 0.1856), (-0.3364, -0.3364, 0.09462), (-0.3364, -0.3364, -0.09462), (-0.3168, -0.3168, -0.1856), (-0.2851, -0.2851, -0.2695), (-0.2425, -0.2425, -0.3429), (-0.1905, -0.1905, -0.4033), (-0.1312, -0.1312, -0.4481), (-0.1543, -0.1031, 0.4481), (-0.224, -0.1497, 0.4033), (-0.2851, -0.1905, 0.3429), (-0.3353, -0.224, 0.2695), (-0.3726, -0.2489, 0.1856), (-0.3955, -0.2643, 0.09462), (-0.3955, -0.2643, -0.09462), (-0.3726, -0.2489, -0.1856), (-0.3353, -0.224, -0.2695), (-0.2851, -0.1905, -0.3429), (-0.224, -0.1497, -0.4033), (-0.1543, -0.1031, -0.4481), (-0.1715, -0.07103, 0.4481), (-0.2489, -0.1031, 0.4033), (-0.3168, -0.1312, 0.3429), (-0.3726, -0.1543, 0.2695), (-0.414, -0.1715, 0.1856), (-0.4395, -0.182, 0.09462), (-0.4395, -0.182, -0.09462), (-0.414, -0.1715, -0.1856), (-0.3726, -0.1543, -0.2695), (-0.3168, -0.1312, -0.3429), (-0.2489, -0.1031, -0.4033), (-0.1715, -0.07103, -0.4481), (-0.182, -0.03621, 0.4481), (-0.2643, -0.05257, 0.4033), (-0.3364, -0.06691, 0.3429), (-0.3955, -0.07867, 0.2695), (-0.4395, -0.08742, 0.1856), (-0.4665, -0.0928, 0.09462), (-0.4665, -0.0928, -0.09462), (-0.4395, -0.08742, -0.1856), (-0.3955, -0.07867, -0.2695), (-0.3364, -0.06691, -0.3429), (-0.2643, -0.05257, -0.4033), (-0.182, -0.03621, -0.4481), (-0.182, 0.03621, 0.4481), (-0.2643, 0.05257, 0.4033), (-0.3364, 0.06691, 0.3429), (-0.3955, 0.07867, 0.2695), (-0.4395, 0.08742, 0.1856), (-0.4665, 0.0928, 0.09462), (-0.4665, 0.0928, -0.09462), (-0.4395, 0.08742, -0.1856), (-0.3955, 0.07867, -0.2695), (-0.3364, 0.06691, -0.3429), (-0.2643, 0.05257, -0.4033), (-0.182, 0.03621, -0.4481), (-0.1715, 0.07103, 0.4481), (-0.2489, 0.1031, 0.4033), (-0.3168, 0.1312, 0.3429), (-0.3726, 0.1543, 0.2695), (-0.414, 0.1715, 0.1856), (-0.4395, 0.182, 0.09462), (-0.4395, 0.182, -0.09462), (-0.414, 0.1715, -0.1856), (-0.3726, 0.1543, -0.2695), (-0.3168, 0.1312, -0.3429), (-0.2489, 0.1031, -0.4033), (-0.1715, 0.07103, -0.4481), (-0.1543, 0.1031, 0.4481), (-0.224, 0.1497, 0.4033), (-0.2851, 0.1905, 0.3429), (-0.3353, 0.224, 0.2695), (-0.3726, 0.2489, 0.1856), (-0.3955, 0.2643, 0.09462), (-0.3955, 0.2643, -0.09462), (-0.3726, 0.2489, -0.1856), (-0.3353, 0.224, -0.2695), (-0.2851, 0.1905, -0.3429), (-0.224, 0.1497, -0.4033), (-0.1543, 0.1031, -0.4481), (-0.1312, 0.1312, 0.4481), (-0.1905, 0.1905, 0.4033), (-0.2425, 0.2425, 0.3429), (-0.2851, 0.2851, 0.2695), (-0.3168, 0.3168, 0.1856), (-0.3364, 0.3364, 0.09462), (-0.3364, 0.3364, -0.09462), (-0.3168, 0.3168, -0.1856), (-0.2851, 0.2851, -0.2695), (-0.2425, 0.2425, -0.3429), (-0.1905, 0.1905, -0.4033), (-0.1312, 0.1312, -0.4481), (-0.1031, 0.1543, 0.4481), (-0.1497, 0.224, 0.4033), (-0.1905, 0.2851, 0.3429), (-0.224, 0.3353, 0.2695), (-0.2489, 0.3726, 0.1856), (-0.2643, 0.3955, 0.09462), (-0.2643, 0.3955, -0.09462), (-0.2489, 0.3726, -0.1856), (-0.224, 0.3353, -0.2695), (-0.1905, 0.2851, -0.3429), (-0.1497, 0.224, -0.4033), (-0.1031, 0.1543, -0.4481), (-0.07103, 0.1715, 0.4481), (-0.1031, 0.2489, 0.4033), (-0.1312, 0.3168, 0.3429), (-0.1543, 0.3726, 0.2695), (-0.1715, 0.414, 0.1856), (-0.182, 0.4395, 0.09462), (-0.182, 0.4395, -0.09462), (-0.1715, 0.414, -0.1856), (-0.1543, 0.3726, -0.2695), (-0.1312, 0.3168, -0.3429), (-0.1031, 0.2489, -0.4033), (-0.07103, 0.1715, -0.4481), (-0.03621, 0.182, 0.4481), (-0.05257, 0.2643, 0.4033), (-0.06691, 0.3364, 0.3429), (-0.07867, 0.3955, 0.2695), (-0.08742, 0.4395, 0.1856), (-0.0928, 0.4665, 0.09462), (-0.0928, 0.4665, -0.09462), (-0.08742, 0.4395, -0.1856), (-0.07867, 0.3955, -0.2695), (-0.06691, 0.3364, -0.3429), (-0.05257, 0.2643, -0.4033), (-0.03621, 0.182, -0.4481)], [], [(8, 7, 19, 20), (2, 1, 13, 14), (9, 8, 20, 21), (3, 2, 14, 15), (10, 9, 21, 22), (4, 3, 15, 16), (11, 10, 22, 23), (5, 4, 16, 17), (7, 6, 18, 19), (1, 0, 12, 13), (19, 18, 30, 31), (13, 12, 24, 25), (20, 19, 31, 32), (14, 13, 25, 26), (21, 20, 32, 33), (15, 14, 26, 27), (22, 21, 33, 34), (16, 15, 27, 28), (23, 22, 34, 35), (17, 16, 28, 29), (26, 25, 37, 38), (33, 32, 44, 45), (27, 26, 38, 39), (34, 33, 45, 46), (28, 27, 39, 40), (35, 34, 46, 47), (29, 28, 40, 41), (31, 30, 42, 43), (25, 24, 36, 37), (32, 31, 43, 44), (43, 42, 54, 55), (37, 36, 48, 49), (44, 43, 55, 56), (38, 37, 49, 50), (45, 44, 56, 57), (39, 38, 50, 51), (46, 45, 57, 58), (40, 39, 51, 52), (47, 46, 58, 59), (41, 40, 52, 53), (57, 56, 68, 69), (51, 50, 62, 63), (58, 57, 69, 70), (52, 51, 63, 64), (59, 58, 70, 71), (53, 52, 64, 65), (55, 54, 66, 67), (49, 48, 60, 61), (56, 55, 67, 68), (50, 49, 61, 62), (67, 66, 78, 79), (61, 60, 72, 73), (68, 67, 79, 80), (62, 61, 73, 74), (69, 68, 80, 81), (63, 62, 74, 75), (70, 69, 81, 82), (64, 63, 75, 76), (71, 70, 82, 83), (65, 64, 76, 77), (94, 93, 105, 106), (88, 87, 99, 100), (95, 94, 106, 107), (89, 88, 100, 101), (91, 90, 102, 103), (85, 84, 96, 97), (92, 91, 103, 104), (86, 85, 97, 98), (93, 92, 104, 105), (87, 86, 98, 99), (103, 102, 114, 115), (97, 96, 108, 109), (104, 103, 115, 116), (98, 97, 109, 110), (105, 104, 116, 117), (99, 98, 110, 111), (106, 105, 117, 118), (100, 99, 111, 112), (107, 106, 118, 119), (101, 100, 112, 113), (119, 118, 130, 131), (113, 112, 124, 125), (115, 114, 126, 127), (109, 108, 120, 121), (116, 115, 127, 128), (110, 109, 121, 122), (117, 116, 128, 129), (111, 110, 122, 123), (118, 117, 129, 130), (112, 111, 123, 124), (121, 120, 132, 133), (128, 127, 139, 140), (122, 121, 133, 134), (129, 128, 140, 141), (123, 122, 134, 135), (130, 129, 141, 142), (124, 123, 135, 136), (131, 130, 142, 143), (125, 124, 136, 137), (127, 126, 138, 139), (137, 136, 148, 149), (139, 138, 150, 151), (133, 132, 144, 145), (140, 139, 151, 152), (134, 133, 145, 146), (141, 140, 152, 153), (135, 134, 146, 147), (142, 141, 153, 154), (136, 135, 147, 148), (143, 142, 154, 155), (152, 151, 163, 164), (146, 145, 157, 158), (153, 152, 164, 165), (147, 146, 158, 159), (154, 153, 165, 166), (148, 147, 159, 160), (155, 154, 166, 167), (149, 148, 160, 161), (151, 150, 162, 163), (145, 144, 156, 157), (175, 174, 186, 187), (169, 168, 180, 181), (176, 175, 187, 188), (170, 169, 181, 182), (177, 176, 188, 189), (171, 170, 182, 183), (178, 177, 189, 190), (172, 171, 183, 184), (179, 178, 190, 191), (173, 172, 184, 185), (189, 188, 200, 201), (183, 182, 194, 195), (190, 189, 201, 202), (184, 183, 195, 196), (191, 190, 202, 203), (185, 184, 196, 197), (187, 186, 198, 199), (181, 180, 192, 193), (188, 187, 199, 200), (182, 181, 193, 194), (199, 198, 210, 211), (193, 192, 204, 205), (200, 199, 211, 212), (194, 193, 205, 206), (201, 200, 212, 213), (195, 194, 206, 207), (202, 201, 213, 214), (196, 195, 207, 208), (203, 202, 214, 215), (197, 196, 208, 209), (214, 213, 225, 226), (208, 207, 219, 220), (215, 214, 226, 227), (209, 208, 220, 221), (211, 210, 222, 223), (205, 204, 216, 217), (212, 211, 223, 224), (206, 205, 217, 218), (213, 212, 224, 225), (207, 206, 218, 219), (223, 222, 234, 235), (217, 216, 228, 229), (224, 223, 235, 236), (218, 217, 229, 230), (225, 224, 236, 237), (219, 218, 230, 231), (226, 225, 237, 238), (220, 219, 231, 232), (227, 226, 238, 239), (221, 220, 232, 233), (232, 231, 243, 244), (239, 238, 250, 251), (233, 232, 244, 245), (235, 234, 246, 247), (229, 228, 240, 241), (236, 235, 247, 248), (230, 229, 241, 242), (237, 236, 248, 249), (231, 230, 242, 243), (238, 237, 249, 250), (253, 252, 264, 265), (260, 259, 271, 272), (254, 253, 265, 266), (261, 260, 272, 273), (255, 254, 266, 267), (262, 261, 273, 274), (256, 255, 267, 268), (263, 262, 274, 275), (257, 256, 268, 269), (259, 258, 270, 271), (269, 268, 280, 281), (271, 270, 282, 283), (265, 264, 276, 277), (272, 271, 283, 284), (266, 265, 277, 278), (273, 272, 284, 285), (267, 266, 278, 279), (274, 273, 285, 286), (268, 267, 279, 280), (275, 274, 286, 287), (284, 283, 295, 296), (278, 277, 289, 290), (285, 284, 296, 297), (279, 278, 290, 291), (286, 285, 297, 298), (280, 279, 291, 292), (287, 286, 298, 299), (281, 280, 292, 293), (283, 282, 294, 295), (277, 276, 288, 289), (295, 294, 306, 307), (289, 288, 300, 301), (296, 295, 307, 308), (290, 289, 301, 302), (297, 296, 308, 309), (291, 290, 302, 303), (298, 297, 309, 310), (292, 291, 303, 304), (299, 298, 310, 311), (293, 292, 304, 305), (309, 308, 320, 321), (303, 302, 314, 315), (310, 309, 321, 322), (304, 303, 315, 316), (311, 310, 322, 323), (305, 304, 316, 317), (307, 306, 318, 319), (301, 300, 312, 313), (308, 307, 319, 320), (302, 301, 313, 314), (319, 318, 330, 331), (313, 312, 324, 325), (320, 319, 331, 332), (314, 313, 325, 326), (321, 320, 332, 333), (315, 314, 326, 327), (322, 321, 333, 334), (316, 315, 327, 328), (323, 322, 334, 335), (317, 316, 328, 329)])
me_sphere_002.polygons.foreach_set('use_smooth', [True] * 240)
me_sphere_002.materials.append(mat_glowycentermaterial)
me_sphere_002.use_remesh_preserve_volume = False
me_sphere_002.use_remesh_preserve_attributes = False
me_sphere_002.use_mirror_vertex_groups = False
me_sphere_002.update()

# ---- objects
ob_sphere_002 = bpy.data.objects.new('Sphere.002', me_sphere_004)
ob_sphere_001 = bpy.data.objects.new('Sphere.001', me_sphere_003)
ob_sphere = bpy.data.objects.new('Sphere', me_sphere_002)
ob_lamp = bpy.data.objects.new('Lamp', light_lamp)
ob_camera = bpy.data.objects.new('Camera', cam_camera)

# ---- transforms, parenting, visibility, modifiers, constraints
ob_sphere_002.location = (0.0, 0.0, 0.0)
ob_sphere_002.lineart.crease_threshold = 0.0
ob_sphere_001.location = (0.0, 0.0, 0.0)
ob_sphere_001.lineart.crease_threshold = 0.0
ob_sphere.location = (2.0, 0.0, 0.0)
ob_sphere.lineart.crease_threshold = 0.0
ob_lamp.location = (4.076, 1.005, 5.904)
ob_lamp.rotation_euler = (0.6503, 0.05522, 1.866)
ob_lamp.lock_rotations_4d = False
ob_lamp.empty_display_type = 'ARROWS'
ob_lamp.color = (0.0, 0.0, 0.0, 0.0)
ob_lamp.lineart.crease_threshold = 0.0
ob_camera.location = (7.481, -6.508, 5.344)
ob_camera.rotation_euler = (1.109, 0.0, 0.8149)
ob_camera.lock_rotations_4d = False
ob_camera.empty_display_type = 'ARROWS'
ob_camera.color = (0.0, 0.0, 0.0, 0.0)
ob_camera.display_type = 'WIRE'
ob_camera.lineart.crease_threshold = 0.0

# ---- collection membership
col_collection_1.objects.link(ob_sphere_002)
col_collection_1.objects.link(ob_sphere_001)
col_collection_1.objects.link(ob_sphere)
col_collection_1.objects.link(ob_lamp)
col_collection_1.objects.link(ob_camera)

# ---- scene / render settings (as saved in the file)
scene.camera = ob_camera
scene.frame_start = 1; scene.frame_end = 250; scene.frame_set(0)
scene.render.engine = 'BLENDER_EEVEE_NEXT'
scene.render.resolution_percentage = 50
scene.render.dither_intensity = 0.0
scene.cycles.use_denoising = False
scene.cycles.samples = 128
scene.cycles.sampling_pattern = 'TABULATED_SOBOL'
scene.cycles.light_sampling_threshold = 0.0
scene.cycles.use_adaptive_sampling = False
scene.cycles.use_light_tree = False
scene.cycles.blur_glossy = 0.0
scene.cycles.sample_clamp_indirect = 0.0
scene.view_settings.view_transform = 'Standard'
bpy.context.view_layer.update()
